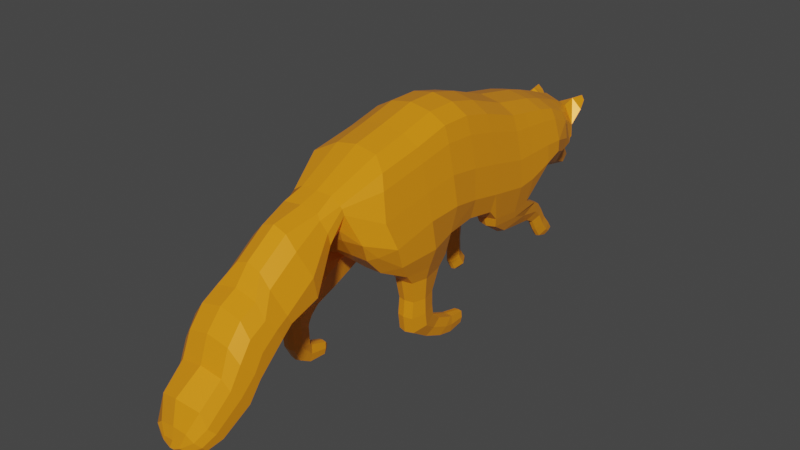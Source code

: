 # Source: fox.blend  (saved by Blender 2.91.10; exported with 4.5.12 LTS)
import bpy
from mathutils import Matrix  # noqa: F401  (used for matrix-valued properties, if any)

bpy.ops.wm.read_factory_settings(use_empty=True)
scene = bpy.context.scene
scene.name = 'Scene'

# ---- collections
col_collection = bpy.data.collections.new('Collection'); scene.collection.children.link(col_collection)

# ---- materials (node trees are filled in below, after node groups)
mat_material = bpy.data.materials.new('Material')
mat_material.use_transparent_shadow = False
mat_material.use_raytrace_refraction = True
mat_material.use_screen_refraction = True
mat_material.thickness_mode = 'SLAB'

# ---- node groups
ng_auto_smooth = bpy.data.node_groups.new('Auto Smooth', 'GeometryNodeTree')
_s = ng_auto_smooth.interface.new_socket(name='Geometry', in_out='OUTPUT', socket_type='NodeSocketGeometry')
_s = ng_auto_smooth.interface.new_socket(name='Geometry', in_out='INPUT', socket_type='NodeSocketGeometry')
_s = ng_auto_smooth.interface.new_socket(name='Angle', in_out='INPUT', socket_type='NodeSocketFloat')
_s.subtype = 'ANGLE'
_s.min_value = 0.0
_s.max_value = 3.142
ng_auto_smooth.is_modifier = True
_N = ng_auto_smooth.nodes; _L = ng_auto_smooth.links
n0 = _N.new('NodeGroupOutput'); n0.name = 'Group Output'; n0.location = (480, -100)
n1 = _N.new('NodeGroupInput'); n1.name = 'Group Input'; n1.location = (-420, -300)
n2 = _N.new('NodeGroupInput'); n2.name = 'Group Input.001'; n2.location = (-60, -100)
n3 = _N.new('GeometryNodeSetShadeSmooth'); n3.name = 'Set Shade Smooth'; n3.location = (120, -100)
n3.domain = 'EDGE'
n4 = _N.new('GeometryNodeSetShadeSmooth'); n4.name = 'Set Shade Smooth.001'; n4.location = (300, -100)
n5 = _N.new('GeometryNodeInputMeshEdgeAngle'); n5.name = 'Edge Angle'; n5.location = (-420, -220)
n6 = _N.new('GeometryNodeInputEdgeSmooth'); n6.name = 'Is Edge Smooth'; n6.location = (-60, -160)
n7 = _N.new('GeometryNodeInputShadeSmooth'); n7.name = 'Is Face Smooth'; n7.location = (-240, -340)
n8 = _N.new('FunctionNodeBooleanMath'); n8.name = 'Boolean Math'; n8.location = (-60, -220)
n9 = _N.new('FunctionNodeCompare'); n9.name = 'Compare'; n9.location = (-240, -180)
n9.operation = 'LESS_EQUAL'
_L.new(n5.outputs[0], n9.inputs[0])
_L.new(n4.outputs[0], n0.inputs[0])
_L.new(n1.outputs[1], n9.inputs[1])
_L.new(n9.outputs[0], n8.inputs[0])
_L.new(n7.outputs[0], n8.inputs[1])
_L.new(n2.outputs[0], n3.inputs[0])
_L.new(n6.outputs[0], n3.inputs[1])
_L.new(n3.outputs[0], n4.inputs[0])
_L.new(n8.outputs[0], n3.inputs[2])
n0.is_active_output = True

# ---- material node trees
mat_material.use_nodes = True; mat_material.node_tree.nodes.clear()
_N = mat_material.node_tree.nodes; _L = mat_material.node_tree.links
n0 = _N.new('ShaderNodeBsdfPrincipled'); n0.name = 'Principled BSDF'; n0.location = (10, 300)
n0.distribution = 'GGX'
n0.subsurface_method = 'BURLEY'
n0.inputs[0].default_value = (1.0, 0.332, 0.009663, 1.0)
n0.inputs[1].default_value = 0.2
n0.inputs[2].default_value = 0.3269
n0.inputs[3].default_value = 1.45
n0.inputs[13].default_value = 0.4808
n0.inputs[27].default_value = (0.0, 0.0, 0.0, 1.0)
n0.inputs[28].default_value = 1.0
n1 = _N.new('ShaderNodeOutputMaterial'); n1.name = 'Material Output'; n1.location = (300, 300)
_L.new(n0.outputs[0], n1.inputs[0])
n1.is_active_output = True

# ---- world
world_world = bpy.data.worlds.new('World'); scene.world = world_world
world_world.use_nodes = True; world_world.node_tree.nodes.clear()
_N = world_world.node_tree.nodes; _L = world_world.node_tree.links
n0 = _N.new('ShaderNodeOutputWorld'); n0.name = 'World Output'; n0.location = (300, 300)
n1 = _N.new('ShaderNodeBackground'); n1.name = 'Background'; n1.location = (10, 300)
n1.inputs[0].default_value = (0.05088, 0.05088, 0.05088, 1.0)
_L.new(n1.outputs[0], n0.inputs[0])
n0.is_active_output = True
world_world.color = (0.05088, 0.05088, 0.05088)
world_world.use_sun_shadow = False
world_world.sun_shadow_jitter_overblur = 0.0

# ---- meshes
me_plane = bpy.data.meshes.new('Plane')
me_plane.from_pydata([(0.6728, -0.2028, -0.1312), (0.7763, -0.198, -0.09203), (0.6728, -0.1884, 0.2217), (0.7763, -0.1884, 0.1948), (0.4317, -0.225, -0.2272), (0.4317, -0.1884, 0.2641), (0.2129, -0.2284, -0.1453), (0.2129, -0.1884, 0.339), (0.05346, -0.2269, -0.1146), (0.05346, -0.1884, 0.3791), (-0.1163, -0.2412, -0.1178), (-0.1066, -0.1884, 0.3828), (-0.2945, -0.2931, -0.1085), (-0.2945, -0.1884, 0.3428), (-0.5495, -0.1916, -0.1497), (-0.5284, -0.1884, 0.3064), (-0.637, -0.1916, -0.05444), (-0.7217, -0.1269, 0.2119), (0.8953, -0.1645, -0.1382), (0.05346, -0.1071, -0.1679), (-0.1163, -0.1071, -0.1178), (0.6728, -0.1071, 0.2599), (0.7763, -0.1071, 0.2303), (-0.2945, -0.1071, 0.3842), (-0.106, -0.1071, 0.4274), (-0.2945, -0.08907, -0.1085), (0.4317, -0.1071, 0.3081), (0.6728, -0.1071, -0.1827), (0.4317, -0.1071, -0.2272), (-0.4722, -0.1071, 0.3481), (-0.5495, -0.1071, -0.1497), (0.2129, -0.1071, 0.386), (-0.637, -0.1071, -0.05444), (-0.7217, -0.07917, 0.2432), (0.2129, -0.1071, -0.1975), (0.05346, -0.1071, 0.4268), (0.7763, -0.1071, -0.1386), (-0.2901, -0.2552, -0.2135), (-0.1455, -0.2347, -0.2135), (-0.4209, -0.2347, -0.2131), (-0.1455, -0.1071, -0.2135), (-0.2901, -0.08907, -0.2135), (-0.4209, -0.1071, -0.2131), (-0.2889, -0.2388, -0.2753), (-0.1722, -0.2184, -0.2753), (-0.366, -0.2184, -0.2753), (-0.1722, -0.1234, -0.2753), (-0.2889, -0.1054, -0.2753), (-0.366, -0.1234, -0.2753), (-0.2861, -0.2311, -0.384), (-0.2092, -0.2107, -0.384), (-0.3473, -0.2107, -0.384), (-0.2092, -0.1311, -0.384), (-0.2861, -0.1184, -0.384), (-0.3473, -0.1311, -0.384), (-0.2833, -0.2311, -0.463), (-0.2078, -0.2107, -0.4594), (-0.3555, -0.2107, -0.4665), (-0.2078, -0.1311, -0.4594), (-0.2833, -0.1199, -0.463), (-0.3555, -0.1311, -0.4665), (-0.2737, -0.2311, -0.5305), (-0.1994, -0.2107, -0.5147), (-0.3447, -0.2107, -0.5456), (-0.1994, -0.1311, -0.5147), (-0.2737, -0.1249, -0.5305), (-0.3447, -0.1311, -0.5456), (-0.1922, -0.2096, -0.59), (-0.1418, -0.2034, -0.5632), (-0.2405, -0.2034, -0.6156), (-0.1418, -0.1384, -0.5632), (-0.1922, -0.1322, -0.59), (-0.2405, -0.1384, -0.6156), (-0.09024, -0.208, -0.6359), (-0.04873, -0.2018, -0.6029), (-0.1299, -0.2018, -0.6674), (-0.04873, -0.14, -0.6029), (-0.09024, -0.1338, -0.6359), (-0.1299, -0.14, -0.6674), (-0.04013, -0.2041, -0.6499), (-0.03683, -0.1978, -0.6072), (-0.04329, -0.1978, -0.6907), (-0.03683, -0.144, -0.6072), (-0.04013, -0.1377, -0.6499), (-0.04329, -0.144, -0.6907), (0.05116, -0.1956, -0.6567), (0.05355, -0.1905, -0.6258), (0.04887, -0.1905, -0.6862), (0.05355, -0.1497, -0.6258), (0.05116, -0.1446, -0.6567), (0.04887, -0.1497, -0.6862), (0.06456, -0.1767, -0.6606), (0.06587, -0.1767, -0.6467), (0.06332, -0.1767, -0.6739), (0.06587, -0.1636, -0.6467), (0.06456, -0.1636, -0.6606), (0.06332, -0.1636, -0.6739), (0.2685, -0.1884, 0.32), (0.2685, -0.225, -0.2051), (0.2685, -0.1071, -0.2051), (0.2685, -0.1071, 0.3662), (0.5345, -0.1884, 0.246), (0.5345, -0.225, -0.2082), (0.5345, -0.1071, -0.2082), (0.5345, -0.1071, 0.2876), (0.2821, -0.2141, -0.2545), (0.4536, -0.2141, -0.2694), (0.4536, -0.1071, -0.2694), (0.6216, -0.1196, -0.2535), (0.2821, -0.1196, -0.2545), (0.6216, -0.2141, -0.2535), (0.3933, -0.1931, -0.3251), (0.5515, -0.2056, -0.3009), (0.5515, -0.1156, -0.3009), (0.6628, -0.1281, -0.2743), (0.3933, -0.1281, -0.3251), (0.6628, -0.1931, -0.2743), (0.6332, -0.1719, -0.3711), (0.6921, -0.1875, -0.3398), (0.7323, -0.1303, -0.314), (0.6332, -0.1303, -0.3711), (0.7323, -0.1719, -0.314), (0.6981, -0.1645, -0.4051), (0.7386, -0.1801, -0.3815), (0.7754, -0.1645, -0.3617), (0.7348, -0.1646, -0.4657), (0.7755, -0.1802, -0.442), (0.8126, -0.1646, -0.4221), (0.7719, -0.1657, -0.5163), (0.8151, -0.1813, -0.4911), (0.8546, -0.1657, -0.47), (0.8214, -0.1685, -0.5291), (0.8565, -0.1685, -0.5203), (0.8565, -0.1465, -0.5203), (0.8214, -0.1465, -0.5291), (0.8714, -0.1714, -0.503), (0.6728, -0.2141, 0.1639), (0.6728, -0.2445, 0.04836), (0.6728, -0.253, -0.04241), (0.7763, -0.2445, -0.0181), (0.7763, -0.2445, 0.04094), (0.7763, -0.2141, 0.1453), (0.4317, -0.2141, 0.1889), (0.4317, -0.2445, 0.05021), (0.4317, -0.2553, -0.08849), (0.2129, -0.2141, 0.2547), (0.2129, -0.2445, 0.104), (0.2129, -0.2553, -0.04677), (0.05346, -0.2141, 0.2927), (0.05346, -0.2445, 0.1392), (0.05346, -0.2509, -0.01432), (-0.1086, -0.2141, 0.3057), (-0.1112, -0.2445, 0.1646), (-0.1137, -0.2715, 0.02338), (-0.2945, -0.2141, 0.2756), (-0.2945, -0.2445, 0.1476), (-0.2945, -0.2715, 0.01952), (-0.5516, -0.2141, 0.2383), (-0.5745, -0.2445, 0.1089), (-0.5302, -0.2715, -0.0204), (-0.7182, -0.1345, 0.2003), (-0.7146, -0.1412, 0.1717), (-0.6772, -0.2039, 0.03626), (0.8941, -0.2186, 0.007268), (-0.6925, -0.1071, 0.03626), (-0.7093, -0.1071, 0.08833), (-0.9729, -0.06517, 0.1666), (0.2685, -0.2553, -0.05737), (0.2685, -0.2445, 0.09032), (0.2685, -0.2141, 0.238), (0.5345, -0.2553, -0.0794), (0.5345, -0.2445, 0.04942), (0.5345, -0.2141, 0.1782), (-0.8175, -0.09192, 0.2051), (-0.8175, -0.1027, 0.1757), (-1.125, -0.06369, 0.063), (-0.8005, -0.1285, 0.1208), (-0.79, -0.1308, 0.06301), (-0.7856, -0.1041, 0.03896), (-0.9729, -0.1181, 0.1058), (-1.195, -0.1075, -0.02283), (-0.9379, -0.1714, -0.007607), (-0.9175, -0.1714, -0.1092), (-1.125, -0.1166, 0.002257), (-1.279, -0.1065, -0.06661), (-1.09, -0.1699, -0.1112), (-1.069, -0.1699, -0.1561), (-1.195, -0.1543, -0.08925), (-1.352, -0.1061, -0.1522), (-1.156, -0.1763, -0.1407), (-1.13, -0.1763, -0.1969), (-1.118, -0.1075, -0.2235), (-1.279, -0.154, -0.1341), (-1.399, -0.1091, -0.2674), (-1.24, -0.1763, -0.203), (-1.21, -0.1763, -0.269), (-1.201, -0.1065, -0.2871), (-1.338, -0.1535, -0.2182), (-1.514, -0.1034, -0.3612), (-1.287, -0.1758, -0.2779), (-1.259, -0.1758, -0.3147), (-1.232, -0.1061, -0.3524), (-1.389, -0.1444, -0.3165), (-1.563, -0.06906, -0.4504), (-1.351, -0.1611, -0.3609), (-1.31, -0.1611, -0.4125), (-1.31, -0.1091, -0.4125), (-1.507, -0.1313, -0.4297), (-1.574, -0.04867, -0.5031), (-1.476, -0.1445, -0.4649), (-1.444, -0.1445, -0.5056), (-1.417, -0.1037, -0.5431), (-1.557, -0.1038, -0.4791), (-1.537, -0.1266, -0.5021), (-1.516, -0.1266, -0.5289), (-1.516, -0.1036, -0.5289), (-1.581, -0.04565, -0.5189), (-1.563, -0.0821, -0.5277), (-1.553, -0.0821, -0.5395), (-1.553, -0.04867, -0.5534), (-0.4779, -0.2529, -0.1349), (-0.2405, -0.1678, -0.6211), (-0.3627, -0.1656, -0.4677), (-0.3762, -0.1659, -0.2753), (-0.3519, -0.1657, -0.5511), (-0.3545, -0.166, -0.384), (-0.4239, -0.1648, -0.223), (-0.04329, -0.1707, -0.6984), (0.04887, -0.1693, -0.694), (-0.1299, -0.1701, -0.6729), (-0.1606, -0.1707, -0.2753), (-0.1047, -0.1745, -0.1178), (-0.1911, -0.1718, -0.5127), (-0.1976, -0.1684, -0.384), (-0.1338, -0.1729, -0.2135), (-0.1969, -0.1701, -0.4589), (0.05355, -0.172, -0.6229), (-0.04873, -0.1646, -0.5993), (-0.03683, -0.1649, -0.6036), (-0.1418, -0.1645, -0.5596), (0.6921, -0.1075, -0.3398), (0.7386, -0.1149, -0.3815), (0.7754, -0.1377, -0.3617), (0.6981, -0.1377, -0.4051), (0.7755, -0.1148, -0.442), (0.8126, -0.1376, -0.4221), (0.7348, -0.1376, -0.4657), (0.8151, -0.1138, -0.4911), (0.8546, -0.1366, -0.47), (0.7719, -0.1366, -0.5163), (0.8714, -0.1465, -0.503), (0.2717, -0.1665, -0.259), (0.2502, -0.1653, -0.2051), (0.3829, -0.1608, -0.3364), (0.6256, -0.1498, -0.3779), (0.6905, -0.1504, -0.4051), (0.7272, -0.1503, -0.4657), (0.7642, -0.1519, -0.5163), (0.8214, -0.1576, -0.5291), (0.8565, -0.1586, -0.5203), (0.8739, -0.1575, -0.503), (0.8603, -0.1518, -0.47), (0.8161, -0.1505, -0.4221), (0.7754, -0.1496, -0.3562), (0.6216, -0.1578, -0.248), (0.5345, -0.1548, -0.2027), (0.6628, -0.1549, -0.2688), (0.7323, -0.149, -0.3085), (-0.9091, -0.142, -0.1513), (-1.055, -0.1016, -0.1869), (0.8944, -0.1815, 0.1415), (0.9669, -0.09355, -0.1807), (0.9592, -0.1646, 0.114), (1.048, -0.06736, -0.2157), (1.1, -0.0794, -0.05788), (0.9617, 0.0, 0.182), (0.8964, -0.1069, -0.1632), (0.896, -0.1069, 0.1891), (0.9592, -0.1121, 0.1648), (1.033, -0.1138, 0.1184), (0.8947, -0.1987, -0.0674), (0.8944, -0.2051, 0.09502), (0.9592, -0.1983, -0.04219), (0.9592, -0.1751, 0.07339), (0.9669, -0.1135, -0.1537), (1.023, -0.1228, -0.1058), (1.033, -0.1633, 0.02429), (1.11, -0.08409, -0.1416), (1.056, -0.1522, -0.05141), (1.213, -0.04207, -0.2349), (1.168, -0.04933, -0.2627), (1.006, -0.1229, -0.1242), (1.064, -0.07372, -0.1997), (1.083, -0.1144, -0.02042), (1.078, -0.09485, 0.0724), (1.16, -0.1521, 0.1187), (1.175, -0.1101, 0.1092), (1.174, -0.1089, 0.1126), (1.175, -0.1338, 0.1257), (1.169, -0.1333, 0.139), (1.13, -0.06232, 0.09594), (1.097, -0.1178, 0.14), (1.097, -0.1719, 0.09064), (1.128, -0.1163, 0.1057), (1.136, -0.06567, 0.08671), (-0.6023, -0.2235, -0.04504), (0.6728, 0.2028, -0.1312), (0.7763, 0.198, -0.09203), (0.6728, 0.1884, 0.2217), (0.7763, 0.1884, 0.1948), (0.4334, 0.225, -0.1899), (0.4317, 0.1884, 0.2641), (0.2129, 0.2284, -0.1453), (0.2129, 0.1884, 0.339), (0.05346, 0.2269, -0.1146), (0.05346, 0.1884, 0.3791), (-0.1163, 0.2412, -0.1178), (-0.1066, 0.1884, 0.3828), (-0.2945, 0.2931, -0.1085), (-0.2945, 0.1884, 0.3428), (-0.5495, 0.1916, -0.1497), (-0.5284, 0.1884, 0.3064), (-0.637, 0.1916, -0.05444), (-0.7217, 0.1269, 0.2119), (0.8994, 0.1645, -0.1382), (0.6728, 0.0, -0.1896), (0.7763, 0.0, -0.1455), (0.6728, 0.0, 0.2794), (0.7763, 0.0, 0.2497), (0.4317, 0.0, -0.2341), (0.4317, 0.0, 0.3276), (0.2129, 0.0, -0.2044), (0.2129, 0.0, 0.4055), (0.05346, 0.0, -0.1748), (0.05346, 0.0, 0.4463), (-0.1163, 0.0, -0.1247), (-0.106, 0.0, 0.4469), (-0.2945, 0.0, -0.1154), (-0.2945, 0.0, 0.4036), (-0.6036, 0.0, -0.09081), (-0.4722, 0.0, 0.3676), (-0.637, 0.0, -0.05444), (-0.7217, 0.0, 0.2446), (0.8974, 0.0, 0.2081), (0.05346, 0.1071, -0.1679), (-0.1163, 0.1071, -0.1178), (0.6728, 0.1071, 0.2599), (0.7763, 0.1071, 0.2303), (-0.2945, 0.1071, 0.3842), (-0.106, 0.1071, 0.4274), (-0.2945, 0.08907, -0.1085), (0.4317, 0.1071, 0.3081), (0.6728, 0.1071, -0.1827), (0.4317, 0.1071, -0.2272), (-0.4722, 0.1071, 0.3481), (-0.5495, 0.1071, -0.1497), (0.2129, 0.1071, 0.386), (-0.637, 0.1071, -0.05444), (-0.7217, 0.07917, 0.2432), (0.2129, 0.1071, -0.1975), (0.05346, 0.1071, 0.4268), (0.7763, 0.1071, -0.1386), (-0.4668, 0.2657, -0.1978), (-0.2948, 0.2391, -0.2492), (-0.5809, 0.214, -0.1941), (-0.2948, 0.1063, -0.2492), (-0.4668, 0.08907, -0.1978), (-0.5911, 0.1096, -0.1981), (-0.5753, 0.2388, -0.2672), (-0.4965, 0.2184, -0.3532), (-0.6275, 0.2184, -0.2269), (-0.4965, 0.1234, -0.3532), (-0.5753, 0.1054, -0.2672), (-0.6275, 0.1234, -0.2269), (-0.6536, 0.2311, -0.3427), (-0.6016, 0.2107, -0.3994), (-0.695, 0.2107, -0.2976), (-0.6016, 0.1311, -0.3994), (-0.6536, 0.1184, -0.3427), (-0.695, 0.1311, -0.2976), (-0.6971, 0.2311, -0.3825), (-0.6458, 0.2107, -0.4385), (-0.7461, 0.2107, -0.329), (-0.6458, 0.1311, -0.4385), (-0.6971, 0.1184, -0.3825), (-0.7461, 0.1311, -0.329), (-0.7255, 0.2311, -0.4254), (-0.6637, 0.2107, -0.4695), (-0.7846, 0.2107, -0.3833), (-0.6637, 0.1311, -0.4695), (-0.7255, 0.1249, -0.4254), (-0.7846, 0.1311, -0.3833), (-0.7143, 0.2096, -0.476), (-0.6605, 0.2034, -0.4951), (-0.7658, 0.2034, -0.4578), (-0.6605, 0.1384, -0.4951), (-0.7143, 0.1322, -0.476), (-0.7658, 0.1384, -0.4578), (-0.7068, 0.208, -0.5822), (-0.6544, 0.2018, -0.5905), (-0.7568, 0.2018, -0.5743), (-0.6544, 0.14, -0.5905), (-0.7068, 0.1338, -0.5822), (-0.7568, 0.14, -0.5743), (-0.6345, 0.2099, -0.6542), (-0.6273, 0.2048, -0.6119), (-0.6425, 0.2027, -0.6941), (-0.6319, 0.1512, -0.6096), (-0.6403, 0.1439, -0.6514), (-0.6472, 0.1491, -0.6919), (-0.5456, 0.193, -0.67), (-0.5403, 0.1888, -0.6393), (-0.5514, 0.1872, -0.6989), (-0.5439, 0.1481, -0.6376), (-0.55, 0.1423, -0.6679), (-0.5549, 0.1466, -0.6972), (-0.5239, 0.1727, -0.6751), (-0.5211, 0.173, -0.6614), (-0.5265, 0.1724, -0.6882), (-0.5222, 0.1599, -0.6609), (-0.525, 0.1596, -0.6745), (-0.5277, 0.1593, -0.6876), (0.2685, 0.1884, 0.32), (0.3453, 0.225, -0.1426), (0.2685, 0.0, 0.3857), (0.2685, 0.0, -0.212), (0.2685, 0.1071, -0.2051), (0.2685, 0.1071, 0.3662), (0.5345, 0.1884, 0.246), (0.5426, 0.225, -0.2297), (0.5345, 0.0, 0.3071), (0.5345, 0.0, -0.2151), (0.5345, 0.1071, -0.2082), (0.5345, 0.1071, 0.2876), (0.3407, 0.2141, -0.1937), (0.4351, 0.2141, -0.2386), (0.4317, 0.1071, -0.2272), (0.5131, 0.117, -0.2703), (0.3407, 0.1196, -0.1937), (0.5085, 0.2141, -0.2708), (0.3427, 0.1931, -0.2698), (0.4378, 0.2007, -0.2896), (0.4511, 0.1091, -0.3024), (0.5211, 0.1281, -0.2988), (0.3427, 0.1281, -0.2698), (0.5014, 0.1949, -0.2966), (0.3768, 0.1719, -0.3842), (0.441, 0.1875, -0.4025), (0.4878, 0.1303, -0.4118), (0.3768, 0.1303, -0.3842), (0.4878, 0.1719, -0.4118), (0.4042, 0.1646, -0.5084), (0.4488, 0.1802, -0.5096), (0.4886, 0.1646, -0.5121), (0.4131, 0.1646, -0.6253), (0.4558, 0.1802, -0.6054), (0.4946, 0.1646, -0.589), (0.4454, 0.1657, -0.6791), (0.4908, 0.1813, -0.658), (0.532, 0.1657, -0.6406), (0.4936, 0.1685, -0.6963), (0.5293, 0.1685, -0.6909), (0.5293, 0.1465, -0.6909), (0.4936, 0.1465, -0.6963), (0.5457, 0.1714, -0.675), (0.6728, 0.2141, 0.1639), (0.6728, 0.2445, 0.04836), (0.6728, 0.253, -0.04241), (0.7763, 0.2445, -0.0181), (0.7763, 0.2445, 0.04094), (0.7763, 0.2141, 0.1453), (0.4317, 0.2141, 0.1889), (0.4317, 0.2445, 0.05021), (0.4317, 0.2553, -0.08849), (0.2129, 0.2141, 0.2547), (0.2129, 0.2445, 0.104), (0.2129, 0.2553, -0.04677), (0.05346, 0.2141, 0.2927), (0.05346, 0.2445, 0.1392), (0.05346, 0.2509, -0.01432), (-0.1086, 0.2141, 0.3057), (-0.1112, 0.2445, 0.1646), (-0.1137, 0.2715, 0.02338), (-0.2945, 0.2141, 0.2756), (-0.2945, 0.2445, 0.1476), (-0.2945, 0.2715, 0.01952), (-0.5516, 0.2141, 0.2383), (-0.5745, 0.2445, 0.1089), (-0.5302, 0.2715, -0.0204), (-0.7182, 0.1345, 0.2003), (-0.7146, 0.1412, 0.1717), (-0.6772, 0.2039, 0.03626), (0.9007, 0.2186, 0.007268), (-0.7208, 0.0, 0.07546), (-0.6925, 0.0, 0.03626), (-0.6925, 0.1071, 0.03626), (-0.7093, 0.1071, 0.08833), (-0.9729, 0.06517, 0.1666), (0.2685, 0.2553, -0.05737), (0.2685, 0.2445, 0.09032), (0.2685, 0.2141, 0.238), (0.5345, 0.2553, -0.0794), (0.5345, 0.2445, 0.04942), (0.5345, 0.2141, 0.1782), (-0.8175, 0.09192, 0.2051), (-0.8175, 0.1027, 0.1757), (-0.8175, 0.0, 0.2163), (-1.125, 0.06369, 0.063), (-0.8005, 0.1285, 0.1208), (-0.79, 0.1308, 0.06301), (-0.7836, 0.0, 0.01453), (-0.7856, 0.1041, 0.03896), (-0.9729, 0.1181, 0.1058), (-0.9729, 0.0, 0.1898), (-1.195, 0.1075, -0.02283), (-0.9379, 0.1714, -0.007607), (-0.9175, 0.1714, -0.1092), (-0.9029, 0.0, -0.1821), (-1.125, 0.1166, 0.002257), (-1.125, 0.0, 0.08624), (-1.279, 0.1065, -0.06661), (-1.09, 0.1699, -0.1112), (-1.069, 0.1699, -0.1561), (-1.055, 0.0, -0.2114), (-1.195, 0.1543, -0.08925), (-1.195, 0.0, 0.002585), (-1.352, 0.1061, -0.1522), (-1.156, 0.1763, -0.1407), (-1.13, 0.1763, -0.1969), (-1.118, 0.0, -0.248), (-1.118, 0.1075, -0.2235), (-1.279, 0.154, -0.1341), (-1.279, 0.0, -0.0408), (-1.399, 0.1091, -0.2674), (-1.24, 0.1763, -0.203), (-1.21, 0.1763, -0.269), (-1.201, 0.0, -0.3116), (-1.201, 0.1065, -0.2871), (-1.338, 0.1535, -0.2182), (-1.357, 0.0, -0.127), (-1.514, 0.1034, -0.3612), (-1.287, 0.1758, -0.2779), (-1.259, 0.1758, -0.3147), (-1.232, 0.0, -0.3769), (-1.232, 0.1061, -0.3524), (-1.389, 0.1444, -0.3165), (-1.403, 0.0, -0.2486), (-1.563, 0.06906, -0.4504), (-1.351, 0.1611, -0.3609), (-1.31, 0.1611, -0.4125), (-1.31, 0.0, -0.4512), (-1.31, 0.1091, -0.4125), (-1.507, 0.1313, -0.4297), (-1.538, 0.0, -0.3295), (-1.574, 0.04867, -0.5031), (-1.476, 0.1445, -0.4649), (-1.444, 0.1445, -0.5056), (-1.417, 0.0, -0.5431), (-1.417, 0.1037, -0.5431), (-1.557, 0.1038, -0.4791), (-1.564, 0.0, -0.4439), (-1.537, 0.1266, -0.5021), (-1.516, 0.1266, -0.5289), (-1.516, 0.0, -0.5668), (-1.516, 0.1036, -0.5289), (-1.581, 0.04565, -0.5189), (-1.575, 0.0, -0.5017), (-1.563, 0.0821, -0.5277), (-1.553, 0.0821, -0.5395), (-1.591, 0.0, -0.5277), (-1.574, 0.0, -0.5483), (-1.553, 0.04867, -0.5534), (-0.4779, 0.2529, -0.1349), (-0.7698, 0.1678, -0.4615), (-0.751, 0.1655, -0.3237), (-0.6344, 0.1659, -0.2193), (-0.7935, 0.1657, -0.3817), (-0.6998, 0.166, -0.2923), (-0.5892, 0.1821, -0.1811), (-0.6457, 0.1754, -0.7007), (-0.554, 0.1659, -0.7057), (-0.7609, 0.1701, -0.578), (-0.4887, 0.1707, -0.3618), (-0.1047, 0.1745, -0.1178), (-0.6565, 0.1718, -0.4743), (-0.5938, 0.1684, -0.408), (-0.2435, 0.1728, -0.2655), (-0.638, 0.1696, -0.4471), (-0.5416, 0.1705, -0.6356), (-0.6517, 0.1646, -0.5881), (-0.6297, 0.1722, -0.6069), (-0.6578, 0.1645, -0.4927), (0.441, 0.1075, -0.4025), (0.4488, 0.1149, -0.5096), (0.4886, 0.1377, -0.5121), (0.4042, 0.1377, -0.5084), (0.4558, 0.1148, -0.6054), (0.4946, 0.1376, -0.589), (0.4131, 0.1376, -0.6253), (0.4908, 0.1138, -0.658), (0.532, 0.1366, -0.6406), (0.4454, 0.1366, -0.6791), (0.5457, 0.1465, -0.675), (0.3294, 0.1665, -0.1942), (0.2502, 0.1653, -0.2051), (0.329, 0.1608, -0.2767), (0.3666, 0.1498, -0.3839), (0.3981, 0.1504, -0.5045), (0.4055, 0.1503, -0.6246), (0.4378, 0.1519, -0.6784), (0.4936, 0.1576, -0.6963), (0.5293, 0.1586, -0.6909), (0.5482, 0.1575, -0.6752), (0.5377, 0.1518, -0.6411), (0.4981, 0.1505, -0.5893), (0.4923, 0.1499, -0.5094), (0.5465, 0.1578, -0.248), (0.5638, 0.1548, -0.2027), (0.5231, 0.1549, -0.2936), (0.4917, 0.149, -0.4078), (-0.9091, 0.142, -0.1513), (-1.055, 0.1016, -0.1869), (0.9004, 0.1815, 0.1415), (0.9669, 0.09355, -0.1807), (0.9592, 0.1646, 0.114), (1.048, 0.06736, -0.2157), (1.1, 0.0794, -0.05788), (0.8974, -3.966e-13, -0.1632), (1.033, 0.0, -0.2583), (1.033, 0.0, 0.1581), (1.081, 0.0, 0.0858), (1.23, 0.0, -0.2589), (1.105, 0.0, -0.02796), (1.168, 0.0, -0.2732), (0.9592, 0.0, -0.2343), (0.8983, 0.1069, -0.1632), (0.8987, 0.1069, 0.1891), (0.9592, 0.1121, 0.1648), (1.033, 0.1138, 0.1184), (0.9001, 0.1987, -0.0674), (0.9004, 0.2051, 0.09502), (0.9592, 0.1983, -0.04219), (0.9592, 0.1751, 0.07339), (0.9669, 0.1135, -0.1537), (1.023, 0.1228, -0.1058), (1.033, 0.1633, 0.02429), (1.11, 0.08409, -0.1416), (1.056, 0.1522, -0.05141), (1.213, 0.04207, -0.2349), (1.168, 0.04933, -0.2627), (1.128, 0.0, -0.2618), (1.23, 0.0, -0.2466), (1.006, 0.1229, -0.1242), (1.064, 0.07372, -0.1997), (1.168, 0.0, -0.1701), (1.083, 0.1144, -0.02042), (1.078, 0.09485, 0.0724), (1.091, 0.0, 0.07154), (1.16, 0.1521, 0.1187), (1.175, 0.1101, 0.1092), (1.174, 0.1089, 0.1126), (1.175, 0.1338, 0.1257), (1.169, 0.1333, 0.139), (1.13, 0.06232, 0.09594), (1.097, 0.1178, 0.14), (1.097, 0.1719, 0.09064), (1.128, 0.1163, 0.1057), (1.136, 0.06567, 0.08671), (-0.6023, 0.2235, -0.04504), (-0.6735, 0.1388, -0.6168), (-0.6432, 0.1456, -0.6001), (-0.7164, 0.2022, -0.6488), (-0.7187, 0.1445, -0.6477), (-0.6408, 0.2033, -0.6012), (-0.6706, 0.209, -0.6182), (-0.72, 0.1728, -0.6539), (-0.6407, 0.1684, -0.5975)], [(216, 569), (565, 569)], [(136, 2, 3, 141), (172, 142, 5, 101), (169, 145, 7, 97), (145, 148, 9, 7), (148, 151, 11, 9), (151, 154, 13, 11), (154, 157, 15, 13), (157, 160, 17, 15), (139, 280, 18, 1), (20, 19, 333, 335), (22, 21, 327, 328), (24, 23, 338, 336), (25, 20, 335, 337), (104, 26, 330, 430), (103, 27, 325, 431), (23, 29, 340, 338), (30, 25, 337), (100, 31, 332, 424), (164, 32, 341, 494), (99, 28, 329, 425), (29, 33, 342, 340), (32, 30, 339, 341), (31, 35, 334, 332), (19, 34, 331, 333), (36, 276, 627, 326), (277, 22, 328, 343), (35, 24, 336, 334), (27, 36, 326, 325), (0, 1, 36, 27), (9, 11, 24, 35), (270, 3, 22, 277), (1, 18, 276, 36), (8, 6, 34, 19), (7, 9, 35, 31), (16, 14, 32), (15, 17, 33, 29), (4, 102, 110, 106), (162, 16, 32, 164), (97, 7, 31, 100), (10, 231, 234, 38), (13, 15, 29, 23), (102, 0, 265), (101, 5, 26, 104), (14, 220, 39), (11, 13, 23, 24), (3, 2, 21, 22), (10, 8, 231), (39, 37, 43, 45), (41, 42, 48, 47), (30, 14, 226, 42), (20, 25, 41, 40), (25, 30, 42, 41), (12, 10, 38, 37), (44, 230, 233, 50), (48, 223, 225, 54), (40, 41, 47, 46), (42, 226, 223, 48), (38, 234, 230, 44), (37, 38, 44, 43), (52, 53, 59, 58), (51, 49, 55, 57), (43, 44, 50, 49), (47, 48, 54, 53), (45, 43, 49, 51), (46, 47, 53, 52), (55, 56, 62, 61), (56, 235, 232, 62), (54, 225, 222, 60), (50, 233, 235, 56), (49, 50, 56, 55), (53, 54, 60, 59), (64, 65, 71, 70), (63, 61, 67, 69), (59, 60, 66, 65), (57, 55, 61, 63), (58, 59, 65, 64), (60, 222, 224, 66), (71, 72, 78, 77), (67, 68, 74, 73), (66, 224, 221, 72), (62, 232, 239, 68), (61, 62, 68, 67), (65, 66, 72, 71), (78, 229, 227, 84), (76, 77, 83, 82), (69, 67, 73, 75), (70, 71, 77, 76), (72, 221, 229, 78), (68, 239, 237, 74), (81, 79, 85, 87), (83, 84, 90, 89), (74, 237, 238, 80), (73, 74, 80, 79), (77, 78, 84, 83), (75, 73, 79, 81), (90, 228, 87, 93, 96), (88, 89, 95, 94), (82, 83, 89, 88), (84, 227, 228, 90), (80, 238, 236, 86), (79, 80, 86, 85), (93, 91, 95, 96), (91, 92, 94, 95), (86, 236, 88, 94, 92), (85, 86, 92, 91), (89, 90, 96, 95), (87, 85, 91, 93), (5, 97, 100, 26), (6, 98, 252), (34, 99, 425, 331), (26, 100, 424, 330), (142, 169, 97, 5), (2, 101, 104, 21), (28, 99, 109, 107), (28, 103, 431, 329), (21, 104, 430, 327), (136, 172, 101, 2), (109, 251, 253, 115), (110, 264, 266, 116), (103, 28, 107, 108), (99, 252, 251, 109), (98, 4, 106, 105), (102, 265, 264, 110), (113, 115, 120, 240), (112, 116, 121, 118), (108, 107, 113, 114), (105, 106, 112, 111), (106, 110, 116, 112), (107, 109, 115, 113), (120, 254, 255, 243), (116, 266, 267, 121), (115, 253, 254, 120), (114, 113, 240, 119), (111, 112, 118, 117), (124, 263, 262, 127), (117, 118, 123, 122), (118, 121, 124, 123), (121, 267, 263, 124), (125, 126, 129, 128), (243, 255, 256, 246), (122, 123, 126, 125), (123, 124, 127, 126), (249, 257, 258, 134), (130, 261, 260, 135), (126, 127, 130, 129), (127, 262, 261, 130), (246, 256, 257, 249), (131, 132, 259, 258), (132, 135, 260, 259), (128, 129, 132, 131), (129, 130, 135, 132), (0, 102, 138), (138, 170, 171, 137), (137, 171, 172, 136), (4, 98, 167, 144), (144, 167, 168, 143), (143, 168, 169, 142), (165, 493, 510, 178), (161, 165, 178, 177), (161, 162, 165), (17, 160, 176, 174), (165, 164, 494, 493), (3, 270, 281, 141), (141, 281, 140), (140, 163, 280, 139), (159, 162, 161, 158), (158, 161, 160, 157), (12, 220, 159, 156), (156, 159, 158, 155), (155, 158, 157, 154), (10, 12, 156, 153), (153, 156, 155, 152), (152, 155, 154, 151), (8, 10, 150), (150, 153, 152, 149), (149, 152, 151, 148), (6, 8, 150, 147), (147, 150, 149, 146), (146, 149, 148, 145), (98, 147, 167), (167, 147, 146, 168), (168, 146, 145, 169), (102, 4, 144, 170), (170, 144, 143, 171), (171, 143, 142, 172), (0, 138, 139, 1), (138, 137, 140, 139), (137, 136, 141, 140), (178, 510, 517), (176, 177, 182, 181), (506, 173, 166, 513), (342, 33, 173, 506), (160, 161, 177, 176), (33, 17, 174, 173), (513, 166, 175, 519), (179, 181, 185, 183), (173, 174, 179, 166), (177, 178, 268, 182), (174, 176, 181, 179), (186, 269, 191, 190), (175, 183, 187, 180), (523, 529, 191), (181, 182, 186, 185), (166, 179, 183, 175), (182, 268, 269, 186), (180, 187, 192, 184), (191, 529, 536, 196), (189, 190, 195, 194), (183, 185, 189, 187), (519, 175, 180, 525), (185, 186, 190, 189), (194, 195, 200, 199), (532, 184, 188, 539), (192, 194, 199, 197), (190, 191, 196, 195), (187, 189, 194, 192), (525, 180, 184, 532), (539, 188, 193, 546), (197, 199, 204, 202), (200, 201, 206, 205), (196, 536, 543, 201), (184, 192, 197, 188), (195, 196, 201, 200), (205, 206, 211, 210), (193, 202, 207, 198), (206, 550, 557, 211), (204, 205, 210, 209), (199, 200, 205, 204), (201, 543, 550, 206), (188, 197, 202, 193), (198, 207, 212, 203), (211, 557, 563, 215), (209, 210, 214, 213), (202, 204, 209, 207), (546, 193, 198, 553), (560, 203, 208, 566), (212, 213, 217, 216), (210, 211, 215, 214), (207, 209, 213, 212), (553, 198, 203, 560), (570, 569, 566, 208, 216), (213, 214, 218, 217), (215, 563, 219), (203, 212, 216, 208), (214, 215, 219, 218), (39, 220, 12, 37), (221, 224, 63, 69), (224, 222, 57, 63), (226, 14, 39), (223, 226, 39, 45), (222, 225, 51, 57), (225, 223, 45, 51), (227, 229, 75, 81), (229, 221, 69, 75), (228, 227, 81, 87), (32, 14, 30), (235, 233, 52, 58), (234, 231, 20, 40), (232, 235, 58, 64), (233, 230, 46, 52), (230, 234, 40, 46), (236, 238, 82, 88), (239, 232, 64, 70), (238, 237, 76, 82), (237, 239, 70, 76), (147, 98, 6), (119, 240, 241, 242), (138, 102, 170), (241, 243, 246, 244), (240, 120, 243, 241), (245, 244, 247, 248), (242, 241, 244, 245), (244, 246, 249, 247), (248, 247, 133, 250), (247, 249, 134, 133), (251, 252, 98, 105), (253, 251, 105, 111), (254, 253, 111, 117), (255, 254, 117, 122), (256, 255, 122, 125), (257, 256, 125, 128), (258, 257, 128, 131), (258, 259, 133, 134), (259, 260, 250, 133), (261, 262, 245, 248), (260, 261, 248, 250), (262, 263, 242, 245), (266, 264, 108, 114), (264, 265, 103, 108), (267, 266, 114, 119), (263, 267, 119, 242), (150, 10, 153), (191, 269, 523), (269, 268, 517, 523), (268, 178, 517), (280, 18, 271, 284), (284, 271, 273), (284, 291, 282), (628, 633, 290), (276, 627, 634), (629, 278, 279), (279, 630, 629), (290, 633, 631), (294, 286, 288, 293), (273, 628, 290), (272, 279, 278), (271, 634, 628, 273), (272, 278, 277, 270), (18, 276, 634, 271), (291, 284, 273, 292), (631, 651, 289), (285, 291, 292, 287), (287, 292, 290), (292, 273, 290), (293, 287, 274), (287, 290, 289), (286, 285, 288), (282, 291, 285), (286, 279, 272, 283), (270, 281, 283, 272), (281, 163, 282, 283), (163, 280, 282), (654, 632, 274), (300, 301, 297), (632, 294, 293, 274), (294, 632, 657), (274, 287, 654), (289, 651, 654, 287), (629, 275, 278), (298, 296, 297, 299), (299, 295, 298), (302, 303, 298, 295), (303, 304, 296, 298), (301, 302, 295, 299), (279, 286, 301), (294, 657, 304, 303), (286, 294, 303, 302), (282, 285, 286), (630, 279, 301), (300, 297, 296, 304), (287, 293, 288), (289, 290, 631), (288, 285, 287), (277, 278, 275, 343), (286, 283, 282), (282, 280, 284), (165, 162, 164), (159, 220, 305), (14, 16, 305, 220), (305, 162, 159), (305, 16, 162), (216, 219, 570), (219, 216, 217, 218), (219, 563, 570), (465, 470, 309, 308), (503, 428, 311, 471), (500, 422, 313, 474), (474, 313, 315, 477), (477, 315, 317, 480), (480, 317, 319, 483), (483, 319, 321, 486), (486, 321, 323, 489), (468, 307, 324, 639), (345, 335, 333, 344), (347, 328, 327, 346), (349, 336, 338, 348), (350, 337, 335, 345), (433, 430, 330, 351), (432, 431, 325, 352), (348, 338, 340, 354), (355, 337, 350), (427, 424, 332, 356), (495, 494, 341, 357), (426, 425, 329, 353), (354, 340, 342, 358), (357, 341, 339, 355), (356, 332, 334, 360), (344, 333, 331, 359), (361, 326, 627, 635), (636, 343, 328, 347), (360, 334, 336, 349), (352, 325, 326, 361), (306, 352, 361, 307), (315, 360, 349, 317), (622, 636, 347, 309), (307, 361, 635, 324), (314, 344, 359, 312), (313, 356, 360, 315), (322, 357, 320), (321, 354, 358, 323), (310, 435, 439, 429), (491, 495, 357, 322), (422, 427, 356, 313), (316, 363, 586, 583), (319, 348, 354, 321), (429, 617, 306), (428, 433, 351, 311), (320, 364, 572), (317, 349, 348, 319), (309, 347, 346, 308), (316, 583, 314), (364, 370, 368, 362), (366, 372, 373, 367), (355, 367, 578, 320), (345, 365, 366, 350), (350, 366, 367, 355), (318, 362, 363, 316), (369, 375, 585, 582), (373, 379, 577, 575), (365, 371, 372, 366), (367, 373, 575, 578), (363, 369, 582, 586), (362, 368, 369, 363), (377, 383, 384, 378), (376, 382, 380, 374), (368, 374, 375, 369), (372, 378, 379, 373), (370, 376, 374, 368), (371, 377, 378, 372), (380, 386, 387, 381), (381, 387, 584, 587), (379, 385, 574, 577), (375, 381, 587, 585), (374, 380, 381, 375), (378, 384, 385, 379), (389, 395, 396, 390), (388, 394, 392, 386), (384, 390, 391, 385), (382, 388, 386, 380), (383, 389, 390, 384), (385, 391, 576, 574), (396, 402, 403, 397), (392, 398, 399, 393), (391, 397, 573, 576), (387, 393, 591, 584), (386, 392, 393, 387), (390, 396, 397, 391), (672, 409, 579, 675), (670, 407, 408, 669), (394, 400, 398, 392), (395, 401, 402, 396), (397, 403, 581, 573), (393, 399, 589, 591), (406, 412, 410, 404), (408, 414, 415, 409), (673, 405, 590, 676), (674, 404, 405, 673), (669, 408, 409, 672), (671, 406, 404, 674), (415, 421, 418, 412, 580), (413, 419, 420, 414), (407, 413, 414, 408), (409, 415, 580, 579), (405, 411, 588, 590), (404, 410, 411, 405), (418, 421, 420, 416), (416, 420, 419, 417), (411, 417, 419, 413, 588), (410, 416, 417, 411), (414, 420, 421, 415), (412, 418, 416, 410), (311, 351, 427, 422), (312, 604, 423), (359, 331, 425, 426), (351, 330, 424, 427), (471, 311, 422, 500), (308, 346, 433, 428), (353, 436, 438, 426), (353, 329, 431, 432), (346, 327, 430, 433), (465, 308, 428, 503), (438, 444, 605, 603), (439, 445, 618, 616), (432, 437, 436, 353), (426, 438, 603, 604), (423, 434, 435, 310), (429, 439, 616, 617), (442, 592, 449, 444), (441, 447, 450, 445), (437, 443, 442, 436), (434, 440, 441, 435), (435, 441, 445, 439), (436, 442, 444, 438), (449, 595, 607, 606), (445, 450, 619, 618), (444, 449, 606, 605), (443, 448, 592, 442), (440, 446, 447, 441), (453, 456, 614, 615), (446, 451, 452, 447), (447, 452, 453, 450), (450, 453, 615, 619), (454, 457, 458, 455), (595, 598, 608, 607), (451, 454, 455, 452), (452, 455, 456, 453), (601, 463, 610, 609), (459, 464, 612, 613), (455, 458, 459, 456), (456, 459, 613, 614), (598, 601, 609, 608), (460, 610, 611, 461), (461, 611, 612, 464), (457, 460, 461, 458), (458, 461, 464, 459), (306, 467, 429), (467, 466, 502, 501), (466, 465, 503, 502), (310, 473, 498, 423), (473, 472, 499, 498), (472, 471, 500, 499), (496, 511, 510, 493), (490, 509, 511, 496), (490, 496, 491), (323, 505, 508, 489), (496, 493, 494, 495), (309, 470, 640, 622), (470, 469, 640), (469, 468, 639, 492), (488, 487, 490, 491), (487, 486, 489, 490), (318, 485, 488, 572), (485, 484, 487, 488), (484, 483, 486, 487), (316, 482, 485, 318), (482, 481, 484, 485), (481, 480, 483, 484), (314, 479, 316), (479, 478, 481, 482), (478, 477, 480, 481), (312, 476, 479, 314), (476, 475, 478, 479), (475, 474, 477, 478), (423, 498, 476), (498, 499, 475, 476), (499, 500, 474, 475), (429, 501, 473, 310), (501, 502, 472, 473), (502, 503, 471, 472), (306, 307, 468, 467), (467, 468, 469, 466), (466, 469, 470, 465), (511, 517, 510), (508, 515, 516, 509), (506, 513, 497, 504), (342, 506, 504, 358), (489, 508, 509, 490), (358, 504, 505, 323), (513, 519, 507, 497), (512, 518, 521, 515), (504, 497, 512, 505), (509, 516, 620, 511), (505, 512, 515, 508), (522, 528, 530, 621), (507, 514, 524, 518), (523, 530, 529), (515, 521, 522, 516), (497, 507, 518, 512), (516, 522, 621, 620), (514, 520, 531, 524), (530, 537, 536, 529), (527, 534, 535, 528), (518, 524, 527, 521), (519, 525, 514, 507), (521, 527, 528, 522), (534, 541, 542, 535), (532, 539, 526, 520), (531, 538, 541, 534), (528, 535, 537, 530), (524, 531, 534, 527), (525, 532, 520, 514), (539, 546, 533, 526), (538, 545, 548, 541), (542, 549, 551, 544), (537, 544, 543, 536), (520, 526, 538, 531), (535, 542, 544, 537), (549, 556, 558, 551), (533, 540, 552, 545), (551, 558, 557, 550), (548, 555, 556, 549), (541, 548, 549, 542), (544, 551, 550, 543), (526, 533, 545, 538), (540, 547, 559, 552), (558, 564, 563, 557), (555, 561, 562, 556), (545, 552, 555, 548), (546, 553, 540, 533), (560, 566, 554, 547), (559, 565, 567, 561), (556, 562, 564, 558), (552, 559, 561, 555), (553, 560, 547, 540), (570, 565, 554, 566, 569), (561, 567, 568, 562), (564, 571, 563), (547, 554, 565, 559), (562, 568, 571, 564), (364, 362, 318, 572), (573, 394, 388, 576), (576, 388, 382, 574), (578, 364, 320), (575, 370, 364, 578), (574, 382, 376, 577), (577, 376, 370, 575), (675, 671, 400, 581), (581, 400, 394, 573), (580, 412, 406, 579), (357, 355, 320), (587, 383, 377, 585), (586, 365, 345, 583), (584, 389, 383, 587), (585, 377, 371, 582), (582, 371, 365, 586), (588, 413, 407, 590), (591, 395, 389, 584), (676, 670, 401, 589), (589, 401, 395, 591), (476, 312, 423), (448, 594, 593, 592), (467, 501, 429), (593, 596, 598, 595), (592, 593, 595, 449), (597, 600, 599, 596), (594, 597, 596, 593), (596, 599, 601, 598), (600, 602, 462, 599), (599, 462, 463, 601), (603, 434, 423, 604), (605, 440, 434, 603), (606, 446, 440, 605), (607, 451, 446, 606), (608, 454, 451, 607), (609, 457, 454, 608), (610, 460, 457, 609), (610, 463, 462, 611), (611, 462, 602, 612), (613, 600, 597, 614), (612, 602, 600, 613), (614, 597, 594, 615), (618, 443, 437, 616), (616, 437, 432, 617), (619, 448, 443, 618), (615, 594, 448, 619), (479, 482, 316), (530, 523, 621), (621, 523, 517, 620), (620, 517, 511), (639, 643, 623, 324), (643, 625, 623), (643, 641, 652), (651, 633, 631), (650, 628, 633, 651), (628, 649, 633), (635, 634, 627), (629, 638, 637), (638, 629, 630), (649, 631, 633), (656, 655, 647, 645), (625, 649, 628), (624, 637, 638), (623, 625, 628, 634), (624, 622, 636, 637), (324, 623, 634, 635), (652, 653, 625, 643), (631, 648, 651), (644, 646, 653, 652), (646, 649, 653), (653, 649, 625), (655, 626, 646), (646, 648, 649), (645, 647, 644), (641, 644, 652), (645, 642, 624, 638), (622, 624, 642, 640), (640, 642, 641, 492), (492, 641, 639), (654, 626, 632), (663, 660, 664), (632, 626, 655, 656), (656, 657, 632), (626, 654, 646), (648, 646, 654, 651), (629, 637, 275), (661, 662, 660, 659), (662, 661, 658), (665, 658, 661, 666), (666, 661, 659, 667), (664, 662, 658, 665), (638, 664, 645), (656, 666, 667, 657), (645, 665, 666, 656), (641, 645, 644), (630, 664, 638), (663, 667, 659, 660), (646, 647, 655), (648, 631, 649), (647, 646, 644), (636, 343, 275, 637), (645, 641, 642), (641, 643, 639), (496, 495, 491), (488, 668, 572), (320, 572, 668, 322), (668, 488, 491), (668, 491, 322), (565, 570, 571), (571, 568, 567, 565), (571, 570, 563), (590, 407, 670, 676), (579, 406, 671, 675), (400, 671, 674, 398), (402, 669, 672, 403), (398, 674, 673, 399), (399, 673, 676, 589), (401, 670, 669, 402), (403, 672, 675, 581), (667, 663, 630, 657), (304, 657, 630, 300), (664, 660, 662), (297, 301, 299), (645, 664, 665), (301, 286, 302), (664, 630, 663), (301, 300, 630), (640, 469, 492), (140, 281, 163), (604, 312, 359), (252, 34, 6), (231, 8, 19, 20), (314, 583, 345, 344), (337, 355, 339), (337, 339, 30), (34, 252, 99), (359, 426, 604), (306, 617, 432, 352), (265, 0, 27, 103)])
_uv = me_plane.uv_layers.new(name='UVMap')
_uv.uv.foreach_set('vector', [0.5, 0.5, 0.5, 0.5, 0.5, 0.5, 0.5, 0.5, 0.5, 0.5, 0.5, 0.5, 0.5, 0.5, 0.5, 0.5, 0.5, 0.5, 0.5, 0.5, 0.5, 0.5, 0.5, 0.5, 0.5, 0.5, 0.5, 0.5, 0.5, 0.5, 0.5, 0.5, 0.5, 0.5, 0.5, 0.5, 0.5, 0.5, 0.5, 0.5, 0.5, 0.5, 0.5, 0.5, 0.5, 0.5, 0.5, 0.5, 0.5, 0.5, 0.5, 0.5, 0.5, 0.5, 0.5, 0.5, 0.5, 0.5, 0.5, 0.5, 0.5, 0.5, 0.5, 0.5, 0.5, 0.5, 0.5, 0.5, 0.5, 0.5, 0.5, 0.5, 0.5, 0.5, 0.5, 0.5, 0.5, 0.5, 0.5, 0.5, 0.5, 0.5, 0.5, 0.5, 0.5, 0.5, 0.5, 0.5, 0.5, 0.5, 0.5, 0.5, 0.5, 0.5, 0.5, 0.5, 0.5, 0.5, 0.5, 0.5, 0.5, 0.5, 0.5, 0.5, 0.5, 0.5, 0.5, 0.5, 0.5, 0.5, 0.5, 0.5, 0.5, 0.5, 0.5, 0.5, 0.5, 0.5, 0.5, 0.5, 0.5, 0.5, 0.5, 0.5, 0.5, 0.5, 0.5, 0.5, 0.5, 0.5, 0.5, 0.5, 0.5, 0.5, 0.5, 0.5, 0.5, 0.5, 0.5, 0.5, 0.5, 0.5, 0.5, 0.5, 0.5, 0.5, 0.5, 0.5, 0.5, 0.5, 0.5, 0.5, 0.5, 0.5, 0.5, 0.5, 0.5, 0.5, 0.5, 0.5, 0.5, 0.5, 0.5, 0.5, 0.5, 0.5, 0.5, 0.5, 0.5, 0.5, 0.5, 0.5, 0.5, 0.5, 0.5, 0.5, 0.5, 0.5, 0.5, 0.5, 0.5, 0.5, 0.5, 0.5, 0.5, 0.5, 0.5, 0.5, 0.5, 0.5, 0.5, 0.5, 0.5, 0.5, 0.5, 0.5, 0.5, 0.5, 0.5, 0.5, 0.5, 0.5, 0.5, 0.5, 0.5, 0.5, 0.5, 0.5, 0.5, 0.5, 0.5, 0.5, 0.5, 0.5, 0.5, 0.5, 0.5, 0.5, 0.5, 0.5, 0.5, 0.5, 0.5, 0.5, 0.5, 0.5, 0.5, 0.5, 0.5, 0.5, 0.5, 0.5, 0.5, 0.5, 0.5, 0.5, 0.5, 0.5, 0.5, 0.5, 0.5, 0.5, 0.5, 0.5, 0.5, 0.5, 0.5, 0.5, 0.5, 0.5, 0.5, 0.5, 0.5, 0.5, 0.5, 0.5, 0.5, 0.5, 0.5, 0.5, 0.5, 0.5, 0.5, 0.5, 0.5, 0.5, 0.5, 0.5, 0.5, 0.5, 0.5, 0.5, 0.5, 0.5, 0.5, 0.5, 0.5, 0.5, 0.5, 0.5, 0.5, 0.5, 0.5, 0.5, 0.5, 0.5, 0.5, 0.5, 0.5, 0.5, 0.5, 0.5, 0.5, 0.5, 0.5, 0.5, 0.5, 0.5, 0.5, 0.5, 0.5, 0.5, 0.5, 0.5, 0.5, 0.5, 0.5, 0.5, 0.5, 0.5, 0.5, 0.5, 0.5, 0.5, 0.5, 0.5, 0.5, 0.5, 0.5, 0.5, 0.5, 0.5, 0.5, 0.5, 0.5, 0.5, 0.5, 0.5, 0.5, 0.5, 0.5, 0.5, 0.5, 0.5, 0.5, 0.5, 0.5, 0.5, 0.5, 0.5, 0.5, 0.5, 0.5, 0.5, 0.5, 0.5, 0.5, 0.5, 0.5, 0.5, 0.5, 0.5, 0.5, 0.5, 0.5, 0.5, 0.5, 0.5, 0.5, 0.5, 0.5, 0.5, 0.5, 0.5, 0.5, 0.5, 0.5, 0.5, 0.5, 0.5, 0.5, 0.5, 0.5, 0.5, 0.5, 0.5, 0.5, 0.5, 0.5, 0.5, 0.5, 0.5, 0.5, 0.5, 0.5, 0.5, 0.5, 0.5, 0.5, 0.5, 0.5, 0.5, 0.5, 0.5, 0.5, 0.5, 0.5, 0.5, 0.5, 0.5, 0.5, 0.5, 0.5, 0.5, 0.5, 0.5, 0.5, 0.5, 0.5, 0.5, 0.5, 0.5, 0.5, 0.5, 0.5, 0.5, 0.5, 0.5, 0.5, 0.5, 0.5, 0.5, 0.5, 0.5, 0.5, 0.5, 0.5, 0.5, 0.5, 0.5, 0.5, 0.5, 0.5, 0.5, 0.5, 0.5, 0.5, 0.5, 0.5, 0.5, 0.5, 0.5, 0.5, 0.5, 0.5, 0.5, 0.5, 0.5, 0.5, 0.5, 0.5, 0.5, 0.5, 0.5, 0.5, 0.5, 0.5, 0.5, 0.5, 0.5, 0.5, 0.5, 0.5, 0.5, 0.5, 0.5, 0.5, 0.5, 0.5, 0.5, 0.5, 0.5, 0.5, 0.5, 0.5, 0.5, 0.5, 0.5, 0.5, 0.5, 0.5, 0.5, 0.5, 0.5, 0.5, 0.5, 0.5, 0.5, 0.5, 0.5, 0.5, 0.5, 0.5, 0.5, 0.5, 0.5, 0.5, 0.5, 0.5, 0.5, 0.5, 0.5, 0.5, 0.5, 0.5, 0.5, 0.5, 0.5, 0.5, 0.5, 0.5, 0.5, 0.5, 0.5, 0.5, 0.5, 0.5, 0.5, 0.5, 0.5, 0.5, 0.5, 0.5, 0.5, 0.5, 0.5, 0.5, 0.5, 0.5, 0.5, 0.5, 0.5, 0.5, 0.5, 0.5, 0.5, 0.5, 0.5, 0.5, 0.5, 0.5, 0.5, 0.5, 0.5, 0.5, 0.5, 0.5, 0.5, 0.5, 0.5, 0.5, 0.5, 0.5, 0.5, 0.5, 0.5, 0.5, 0.5, 0.5, 0.5, 0.5, 0.5, 0.5, 0.5, 0.5, 0.5, 0.5, 0.5, 0.5, 0.5, 0.5, 0.5, 0.5, 0.5, 0.5, 0.5, 0.5, 0.5, 0.5, 0.5, 0.5, 0.5, 0.5, 0.5, 0.5, 0.5, 0.5, 0.5, 0.5, 0.5, 0.5, 0.5, 0.5, 0.5, 0.5, 0.5, 0.5, 0.5, 0.5, 0.5, 0.5, 0.5, 0.5, 0.5, 0.5, 0.5, 0.5, 0.5, 0.5, 0.5, 0.5, 0.5, 0.5, 0.5, 0.5, 0.5, 0.5, 0.5, 0.5, 0.5, 0.5, 0.5, 0.5, 0.5, 0.5, 0.5, 0.5, 0.5, 0.5, 0.5, 0.5, 0.5, 0.5, 0.5, 0.5, 0.5, 0.5, 0.5, 0.5, 0.5, 0.5, 0.5, 0.5, 0.5, 0.5, 0.5, 0.5, 0.5, 0.5, 0.5, 0.5, 0.5, 0.5, 0.5, 0.5, 0.5, 0.5, 0.5, 0.5, 0.5, 0.5, 0.5, 0.5, 0.5, 0.5, 0.5, 0.5, 0.5, 0.5, 0.5, 0.5, 0.5, 0.5, 0.5, 0.5, 0.5, 0.5, 0.5, 0.5, 0.5, 0.5, 0.5, 0.5, 0.5, 0.5, 0.5, 0.5, 0.5, 0.5, 0.5, 0.5, 0.5, 0.5, 0.5, 0.5, 0.5, 0.5, 0.5, 0.5, 0.5, 0.5, 0.5, 0.5, 0.5, 0.5, 0.5, 0.5, 0.5, 0.5, 0.5, 0.5, 0.5, 0.5, 0.5, 0.5, 0.5, 0.5, 0.5, 0.5, 0.5, 0.5, 0.5, 0.5, 0.5, 0.5, 0.5, 0.5, 0.5, 0.5, 0.5, 0.5, 0.5, 0.5, 0.5, 0.5, 0.5, 0.5, 0.5, 0.5, 0.5, 0.5, 0.5, 0.5, 0.5, 0.5, 0.5, 0.5, 0.5, 0.5, 0.5, 0.5, 0.5, 0.5, 0.5, 0.5, 0.5, 0.5, 0.5, 0.5, 0.5, 0.5, 0.5, 0.5, 0.5, 0.5, 0.5, 0.5, 0.5, 0.5, 0.5, 0.5, 0.5, 0.5, 0.5, 0.5, 0.5, 0.5, 0.5, 0.5, 0.5, 0.5, 0.5, 0.5, 0.5, 0.5, 0.5, 0.5, 0.5, 0.5, 0.5, 0.5, 0.5, 0.5, 0.5, 0.5, 0.5, 0.5, 0.5, 0.5, 0.5, 0.5, 0.5, 0.5, 0.5, 0.5, 0.5, 0.5, 0.5, 0.5, 0.5, 0.5, 0.5, 0.5, 0.5, 0.5, 0.5, 0.5, 0.5, 0.5, 0.5, 0.5, 0.5, 0.5, 0.5, 0.5, 0.5, 0.5, 0.5, 0.5, 0.5, 0.5, 0.5, 0.5, 0.5, 0.5, 0.5, 0.5, 0.5, 0.5, 0.5, 0.5, 0.5, 0.5, 0.5, 0.5, 0.5, 0.5, 0.5, 0.5, 0.5, 0.5, 0.5, 0.5, 0.5, 0.5, 0.5, 0.5, 0.5, 0.5, 0.5, 0.5, 0.5, 0.5, 0.5, 0.5, 0.5, 0.5, 0.5, 0.5, 0.5, 0.5, 0.5, 0.5, 0.5, 0.5, 0.5, 0.5, 0.5, 0.5, 0.5, 0.5, 0.5, 0.5, 0.5, 0.5, 0.5, 0.5, 0.5, 0.5, 0.5, 0.5, 0.5, 0.5, 0.5, 0.5, 0.5, 0.5, 0.5, 0.5, 0.5, 0.5, 0.5, 0.5, 0.5, 0.5, 0.5, 0.5, 0.5, 0.5, 0.5, 0.5, 0.5, 0.5, 0.5, 0.5, 0.5, 0.5, 0.5, 0.5, 0.5, 0.5, 0.5, 0.5, 0.5, 0.5, 0.5, 0.5, 0.5, 0.5, 0.5, 0.5, 0.5, 0.5, 0.5, 0.5, 0.5, 0.5, 0.5, 0.5, 0.5, 0.5, 0.5, 0.5, 0.5, 0.5, 0.5, 0.5, 0.5, 0.5, 0.5, 0.5, 0.5, 0.5, 0.5, 0.5, 0.5, 0.5, 0.5, 0.5, 0.5, 0.5, 0.5, 0.5, 0.5, 0.5, 0.5, 0.5, 0.5, 0.5, 0.5, 0.5, 0.5, 0.5, 0.5, 0.5, 0.5, 0.5, 0.5, 0.5, 0.5, 0.5, 0.5, 0.5, 0.5, 0.5, 0.5, 0.5, 0.5, 0.5, 0.5, 0.5, 0.5, 0.5, 0.5, 0.5, 0.5, 0.5, 0.5, 0.5, 0.5, 0.5, 0.5, 0.5, 0.5, 0.5, 0.5, 0.5, 0.5, 0.5, 0.5, 0.5, 0.5, 0.5, 0.5, 0.5, 0.5, 0.5, 0.5, 0.5, 0.5, 0.5, 0.5, 0.5, 0.5, 0.5, 0.5, 0.5, 0.5, 0.5, 0.5, 0.5, 0.5, 0.5, 0.5, 0.5, 0.5, 0.5, 0.5, 0.5, 0.5, 0.5, 0.5, 0.5, 0.5, 0.5, 0.5, 0.5, 0.5, 0.5, 0.5, 0.5, 0.5, 0.5, 0.5, 0.5, 0.5, 0.5, 0.5, 0.5, 0.5, 0.5, 0.5, 0.5, 0.5, 0.5, 0.5, 0.5, 0.5, 0.5, 0.5, 0.5, 0.5, 0.5, 0.5, 0.5, 0.5, 0.5, 0.5, 0.5, 0.5, 0.5, 0.5, 0.5, 0.5, 0.5, 0.5, 0.5, 0.5, 0.5, 0.5, 0.5, 0.5, 0.5, 0.5, 0.5, 0.5, 0.5, 0.5, 0.5, 0.5, 0.5, 0.5, 0.5, 0.5, 0.5, 0.5, 0.5, 0.5, 0.5, 0.5, 0.5, 0.5, 0.5, 0.5, 0.5, 0.5, 0.5, 0.5, 0.5, 0.5, 0.5, 0.5, 0.5, 0.5, 0.5, 0.5, 0.5, 0.5, 0.5, 0.5, 0.5, 0.5, 0.5, 0.5, 0.5, 0.5, 0.5, 0.5, 0.5, 0.5, 0.5, 0.5, 0.5, 0.5, 0.5, 0.5, 0.5, 0.5, 0.5, 0.5, 0.5, 0.5, 0.5, 0.5, 0.5, 0.5, 0.5, 0.5, 0.5, 0.5, 0.5, 0.5, 0.5, 0.5, 0.5, 0.5, 0.5, 0.5, 0.5, 0.5, 0.5, 0.5, 0.5, 0.5, 0.5, 0.5, 0.5, 0.5, 0.5, 0.5, 0.5, 0.5, 0.5, 0.5, 0.5, 0.5, 0.5, 0.5, 0.5, 0.5, 0.5, 0.5, 0.5, 0.5, 0.5, 0.5, 0.5, 0.5, 0.5, 0.5, 0.5, 0.5, 0.5, 0.5, 0.5, 0.5, 0.5, 0.5, 0.5, 0.5, 0.5, 0.5, 0.5, 0.5, 0.5, 0.5, 0.5, 0.5, 0.5, 0.5, 0.5, 0.5, 0.5, 0.5, 0.5, 0.5, 0.5, 0.5, 0.5, 0.5, 0.5, 0.5, 0.5, 0.5, 0.5, 0.5, 0.5, 0.5, 0.5, 0.5, 0.5, 0.5, 0.5, 0.5, 0.5, 0.5, 0.5, 0.5, 0.5, 0.5, 0.5, 0.5, 0.5, 0.5, 0.5, 0.5, 0.5, 0.5, 0.5, 0.5, 0.5, 0.5, 0.5, 0.5, 0.5, 0.5, 0.5, 0.5, 0.5, 0.5, 0.5, 0.5, 0.5, 0.5, 0.5, 0.5, 0.5, 0.5, 0.5, 0.5, 0.5, 0.5, 0.5, 0.5, 0.5, 0.5, 0.5, 0.5, 0.5, 0.5, 0.5, 0.5, 0.5, 0.5, 0.5, 0.5, 0.5, 0.5, 0.5, 0.5, 0.5, 0.5, 0.5, 0.5, 0.5, 0.5, 0.5, 0.5, 0.5, 0.5, 0.5, 0.5, 0.5, 0.5, 0.5, 0.5, 0.5, 0.5, 0.5, 0.5, 0.5, 0.5, 0.5, 0.5, 0.5, 0.5, 0.5, 0.5, 0.5, 0.5, 0.5, 0.5, 0.5, 0.5, 0.5, 0.5, 0.5, 0.5, 0.5, 0.5, 0.5, 0.5, 0.5, 0.5, 0.5, 0.5, 0.5, 0.5, 0.5, 0.5, 0.5, 0.5, 0.5, 0.5, 0.5, 0.5, 0.5, 0.5, 0.5, 0.5, 0.5, 0.5, 0.5, 0.5, 0.5, 0.5, 0.5, 0.5, 0.5, 0.5, 0.5, 0.5, 0.5, 0.5, 0.5, 0.5, 0.5, 0.5, 0.5, 0.5, 0.5, 0.5, 0.5, 0.5, 0.5, 0.5, 0.5, 0.5, 0.5, 0.5, 0.5, 0.5, 0.5, 0.5, 0.5, 0.5, 0.5, 0.5, 0.5, 0.5, 0.5, 0.5, 0.5, 0.5, 0.5, 0.5, 0.5, 0.5, 0.5, 0.5, 0.5, 0.5, 0.5, 0.5, 0.5, 0.5, 0.5, 0.5, 0.5, 0.5, 0.5, 0.5, 0.5, 0.5, 0.5, 0.5, 0.5, 0.5, 0.5, 0.5, 0.5, 0.5, 0.5, 0.5, 0.5, 0.5, 0.5, 0.5, 0.5, 0.5, 0.5, 0.5, 0.5, 0.5, 0.5, 0.5, 0.5, 0.5, 0.5, 0.5, 0.5, 0.5, 0.5, 0.5, 0.5, 0.5, 0.5, 0.5, 0.5, 0.5, 0.5, 0.5, 0.5, 0.5, 0.5, 0.5, 0.5, 0.5, 0.5, 0.5, 0.5, 0.5, 0.5, 0.5, 0.5, 0.5, 0.5, 0.5, 0.5, 0.5, 0.5, 0.5, 0.5, 0.5, 0.5, 0.5, 0.5, 0.5, 0.5, 0.5, 0.5, 0.5, 0.5, 0.5, 0.5, 0.5, 0.5, 0.5, 0.5, 0.5, 0.5, 0.5, 0.5, 0.5, 0.5, 0.5, 0.5, 0.5, 0.5, 0.5, 0.5, 0.5, 0.5, 0.5, 0.5, 0.5, 0.5, 0.5, 0.5, 0.5, 0.5, 0.5, 0.5, 0.5, 0.5, 0.5, 0.5, 0.5, 0.5, 0.5, 0.5, 0.5, 0.5, 0.5, 0.5, 0.5, 0.5, 0.5, 0.5, 0.5, 0.5, 0.5, 0.5, 0.5, 0.5, 0.5, 0.5, 0.5, 0.5, 0.5, 0.5, 0.5, 0.5, 0.5, 0.5, 0.5, 0.5, 0.5, 0.5, 0.5, 0.5, 0.5, 0.5, 0.5, 0.5, 0.5, 0.5, 0.5, 0.5, 0.5, 0.5, 0.5, 0.5, 0.5, 0.5, 0.5, 0.5, 0.5, 0.5, 0.5, 0.5, 0.5, 0.5, 0.5, 0.5, 0.5, 0.5, 0.5, 0.5, 0.5, 0.5, 0.5, 0.5, 0.5, 0.5, 0.5, 0.5, 0.5, 0.5, 0.5, 0.5, 0.5, 0.5, 0.5, 0.5, 0.5, 0.5, 0.5, 0.5, 0.5, 0.5, 0.5, 0.5, 0.5, 0.5, 0.5, 0.5, 0.5, 0.5, 0.5, 0.5, 0.5, 0.5, 0.5, 0.5, 0.5, 0.5, 0.5, 0.5, 0.5, 0.5, 0.5, 0.5, 0.5, 0.5, 0.5, 0.5, 0.5, 0.5, 0.5, 0.5, 0.5, 0.5, 0.5, 0.5, 0.5, 0.5, 0.5, 0.5, 0.5, 0.5, 0.5, 0.5, 0.5, 0.5, 0.5, 0.5, 0.5, 0.5, 0.5, 0.5, 0.5, 0.5, 0.5, 0.5, 0.5, 0.5, 0.5, 0.5, 0.5, 0.5, 0.5, 0.5, 0.5, 0.5, 0.5, 0.5, 0.5, 0.5, 0.5, 0.5, 0.5, 0.5, 0.5, 0.5, 0.5, 0.5, 0.5, 0.5, 0.5, 0.5, 0.5, 0.5, 0.5, 0.5, 0.5, 0.5, 0.5, 0.5, 0.5, 0.5, 0.5, 0.5, 0.5, 0.5, 0.5, 0.5, 0.5, 0.5, 0.5, 0.5, 0.5, 0.5, 0.5, 0.5, 0.5, 0.5, 0.5, 0.5, 0.5, 0.5, 0.5, 0.5, 0.5, 0.5, 0.5, 0.5, 0.5, 0.5, 0.5, 0.5, 0.5, 0.5, 0.5, 0.5, 0.5, 0.5, 0.5, 0.5, 0.5, 0.5, 0.5, 0.5, 0.5, 0.5, 0.5, 0.5, 0.5, 0.5, 0.5, 0.5, 0.5, 0.5, 0.5, 0.5, 0.5, 0.5, 0.5, 0.5, 0.5, 0.5, 0.5, 0.5, 0.5, 0.5, 0.5, 0.5, 0.5, 0.5, 0.5, 0.5, 0.5, 0.5, 0.5, 0.5, 0.5, 0.5, 0.5, 0.5, 0.5, 0.5, 0.5, 0.5, 0.5, 0.5, 0.5, 0.5, 0.5, 0.5, 0.5, 0.5, 0.5, 0.5, 0.5, 0.5, 0.5, 0.5, 0.5, 0.5, 0.5, 0.5, 0.5, 0.5, 0.5, 0.5, 0.5, 0.5, 0.5, 0.5, 0.5, 0.5, 0.5, 0.5, 0.5, 0.5, 0.5, 0.5, 0.5, 0.5, 0.5, 0.5, 0.5, 0.5, 0.5, 0.5, 0.5, 0.5, 0.5, 0.5, 0.5, 0.5, 0.5, 0.5, 0.5, 0.5, 0.5, 0.5, 0.5, 0.5, 0.5, 0.5, 0.5, 0.5, 0.5, 0.5, 0.5, 0.5, 0.5, 0.5, 0.5, 0.5, 0.5, 0.5, 0.5, 0.5, 0.5, 0.5, 0.5, 0.5, 0.5, 0.5, 0.5, 0.5, 0.5, 0.5, 0.5, 0.5, 0.5, 0.5, 0.5, 0.5, 0.5, 0.5, 0.5, 0.5, 0.5, 0.5, 0.5, 0.5, 0.5, 0.5, 0.5, 0.5, 0.5, 0.5, 0.5, 0.5, 0.5, 0.5, 0.5, 0.5, 0.5, 0.5, 0.5, 0.5, 0.5, 0.5, 0.5, 0.5, 0.5, 0.5, 0.5, 0.5, 0.5, 0.5, 0.5, 0.5, 0.5, 0.5, 0.5, 0.5, 0.5, 0.5, 0.5, 0.5, 0.5, 0.5, 0.5, 0.5, 0.5, 0.5, 0.5, 0.5, 0.5, 0.5, 0.5, 0.5, 0.5, 0.5, 0.5, 0.5, 0.5, 0.5, 0.5, 0.5, 0.5, 0.5, 0.5, 0.5, 0.5, 0.5, 0.5, 0.5, 0.5, 0.5, 0.5, 0.5, 0.5, 0.5, 0.5, 0.5, 0.5, 0.5, 0.5, 0.5, 0.5, 0.5, 0.5, 0.5, 0.5, 0.5, 0.5, 0.5, 0.5, 0.5, 0.5, 0.5, 0.5, 0.5, 0.5, 0.5, 0.5, 0.5, 0.5, 0.5, 0.5, 0.5, 0.5, 0.5, 0.5, 0.5, 0.5, 0.5, 0.5, 0.5, 0.5, 0.5, 0.5, 0.5, 0.5, 0.5, 0.5, 0.5, 0.5, 0.5, 0.5, 0.5, 0.5, 0.5, 0.5, 0.5, 0.5, 0.5, 0.5, 0.5, 0.5, 0.5, 0.5, 0.5, 0.5, 0.5, 0.5, 0.5, 0.5, 0.5, 0.5, 0.5, 0.5, 0.5, 0.5, 0.5, 0.5, 0.5, 0.5, 0.5, 0.5, 0.5, 0.5, 0.5, 0.5, 0.5, 0.5, 0.5, 0.5, 0.5, 0.5, 0.5, 0.5, 0.5, 0.5, 0.5, 0.5, 0.5, 0.5, 0.5, 0.5, 0.5, 0.5, 0.5, 0.5, 0.5, 0.5, 0.5, 0.5, 0.5, 0.5, 0.5, 0.5, 0.5, 0.5, 0.5, 0.5, 0.5, 0.5, 0.5, 0.5, 0.5, 0.5, 0.5, 0.5, 0.5, 0.5, 0.5, 0.5, 0.5, 0.5, 0.5, 0.5, 0.5, 0.5, 0.5, 0.5, 0.5, 0.5, 0.5, 0.5, 0.5, 0.5, 0.5, 0.5, 0.5, 0.5, 0.5, 0.5, 0.5, 0.5, 0.5, 0.5, 0.5, 0.5, 0.5, 0.5, 0.5, 0.5, 0.5, 0.5, 0.5, 0.5, 0.5, 0.5, 0.5, 0.5, 0.5, 0.5, 0.5, 0.5, 0.5, 0.5, 0.5, 0.5, 0.5, 0.5, 0.5, 0.5, 0.5, 0.5, 0.5, 0.5, 0.5, 0.5, 0.5, 0.5, 0.5, 0.5, 0.5, 0.5, 0.5, 0.5, 0.5, 0.5, 0.5, 0.5, 0.5, 0.5, 0.5, 0.5, 0.5, 0.5, 0.5, 0.5, 0.5, 0.5, 0.5, 0.5, 0.5, 0.5, 0.5, 0.5, 0.5, 0.5, 0.5, 0.5, 0.5, 0.5, 0.5, 0.5, 0.5, 0.5, 0.5, 0.5, 0.5, 0.5, 0.5, 0.5, 0.5, 0.5, 0.5, 0.5, 0.5, 0.5, 0.5, 0.5, 0.5, 0.5, 0.5, 0.5, 0.5, 0.5, 0.5, 0.5, 0.5, 0.5, 0.5, 0.5, 0.5, 0.5, 0.5, 0.5, 0.5, 0.5, 0.5, 0.5, 0.5, 0.5, 0.5, 0.5, 0.5, 0.5, 0.5, 0.5, 0.5, 0.5, 0.5, 0.5, 0.5, 0.5, 0.5, 0.5, 0.5, 0.5, 0.5, 0.5, 0.5, 0.5, 0.5, 0.5, 0.5, 0.5, 0.5, 0.5, 0.5, 0.5, 0.5, 0.5, 0.5, 0.5, 0.5, 0.5, 0.5, 0.5, 0.5, 0.5, 0.5, 0.5, 0.5, 0.5, 0.5, 0.5, 0.5, 0.5, 0.5, 0.5, 0.5, 0.5, 0.5, 0.5, 0.5, 0.5, 0.5, 0.5, 0.5, 0.5, 0.5, 0.5, 0.5, 0.5, 0.5, 0.5, 0.5, 0.5, 0.5, 0.5, 0.5, 0.5, 0.5, 0.5, 0.5, 0.5, 0.5, 0.5, 0.5, 0.5, 0.5, 0.5, 0.5, 0.5, 0.5, 0.5, 0.5, 0.5, 0.5, 0.5, 0.5, 0.5, 0.5, 0.5, 0.5, 0.5, 0.5, 0.5, 0.5, 0.5, 0.5, 0.5, 0.5, 0.5, 0.5, 0.5, 0.5, 0.5, 0.5, 0.5, 0.5, 0.5, 0.5, 0.5, 0.5, 0.5, 0.5, 0.5, 0.5, 0.5, 0.5, 0.5, 0.5, 0.5, 0.5, 0.5, 0.5, 0.5, 0.5, 0.5, 0.5, 0.5, 0.5, 0.5, 0.5, 0.5, 0.5, 0.5, 0.5, 0.5, 0.5, 0.5, 0.5, 0.5, 0.5, 0.5, 0.5, 0.5, 0.5, 0.5, 0.5, 0.5, 0.5, 0.5, 0.5, 0.5, 0.5, 0.5, 0.5, 0.5, 0.5, 0.5, 0.5, 0.5, 0.5, 0.5, 0.5, 0.5, 0.5, 0.5, 0.5, 0.5, 0.5, 0.5, 0.5, 0.5, 0.5, 0.5, 0.5, 0.5, 0.5, 0.5, 0.5, 0.5, 0.5, 0.5, 0.5, 0.5, 0.5, 0.5, 0.5, 0.5, 0.5, 0.5, 0.5, 0.5, 0.5, 0.5, 0.5, 0.5, 0.5, 0.5, 0.5, 0.5, 0.5, 0.5, 0.5, 0.5, 0.5, 0.5, 0.5, 0.5, 0.5, 0.5, 0.5, 0.5, 0.5, 0.5, 0.5, 0.5, 0.5, 0.5, 0.5, 0.5, 0.5, 0.5, 0.5, 0.5, 0.5, 0.5, 0.5, 0.5, 0.5, 0.5, 0.5, 0.5, 0.5, 0.5, 0.5, 0.5, 0.5, 0.5, 0.5, 0.5, 0.5, 0.5, 0.5, 0.5, 0.5, 0.5, 0.5, 0.5, 0.5, 0.5, 0.5, 0.5, 0.5, 0.5, 0.5, 0.5, 0.5, 0.5, 0.5, 0.5, 0.5, 0.5, 0.5, 0.5, 0.5, 0.5, 0.5, 0.5, 0.5, 0.5, 0.5, 0.5, 0.5, 0.5, 0.5, 0.5, 0.5, 0.5, 0.5, 0.5, 0.5, 0.5, 0.5, 0.5, 0.5, 0.5, 0.5, 0.5, 0.5, 0.5, 0.5, 0.5, 0.5, 0.5, 0.5, 0.5, 0.5, 0.5, 0.5, 0.5, 0.5, 0.5, 0.5, 0.5, 0.5, 0.5, 0.5, 0.5, 0.5, 0.5, 0.5, 0.5, 0.5, 0.5, 0.5, 0.5, 0.5, 0.5, 0.5, 0.5, 0.5, 0.5, 0.5, 0.5, 0.5, 0.5, 0.5, 0.5, 0.5, 0.5, 0.5, 0.5, 0.5, 0.5, 0.5, 0.5, 0.5, 0.5, 0.5, 0.5, 0.5, 0.5, 0.5, 0.5, 0.5, 0.5, 0.5, 0.5, 0.5, 0.5, 0.5, 0.5, 0.5, 0.5, 0.5, 0.5, 0.5, 0.5, 0.5, 0.5, 0.5, 0.5, 0.5, 0.5, 0.5, 0.5, 0.5, 0.5, 0.5, 0.5, 0.5, 0.5, 0.5, 0.5, 0.5, 0.5, 0.5, 0.5, 0.5, 0.5, 0.5, 0.5, 0.5, 0.5, 0.5, 0.5, 0.5, 0.5, 0.5, 0.5, 0.5, 0.5, 0.5, 0.5, 0.5, 0.5, 0.5, 0.5, 0.5, 0.5, 0.5, 0.5, 0.5, 0.5, 0.5, 0.5, 0.5, 0.5, 0.5, 0.5, 0.5, 0.5, 0.5, 0.5, 0.5, 0.5, 0.5, 0.5, 0.5, 0.5, 0.5, 0.5, 0.5, 0.5, 0.5, 0.5, 0.5, 0.5, 0.5, 0.5, 0.5, 0.5, 0.5, 0.5, 0.5, 0.5, 0.5, 0.5, 0.5, 0.5, 0.5, 0.5, 0.5, 0.5, 0.5, 0.5, 0.5, 0.5, 0.5, 0.5, 0.5, 0.5, 0.5, 0.5, 0.5, 0.5, 0.5, 0.5, 0.5, 0.5, 0.5, 0.5, 0.5, 0.5, 0.5, 0.5, 0.5, 0.5, 0.5, 0.5, 0.5, 0.5, 0.5, 0.5, 0.5, 0.5, 0.5, 0.5, 0.5, 0.5, 0.5, 0.5, 0.5, 0.5, 0.5, 0.5, 0.5, 0.5, 0.5, 0.5, 0.5, 0.5, 0.5, 0.5, 0.5, 0.5, 0.5, 0.5, 0.5, 0.5, 0.5, 0.5, 0.5, 0.5, 0.5, 0.5, 0.5, 0.5, 0.5, 0.5, 0.5, 0.5, 0.5, 0.5, 0.5, 0.5, 0.5, 0.5, 0.5, 0.5, 0.5, 0.5, 0.5, 0.5, 0.5, 0.5, 0.5, 0.5, 0.5, 0.5, 0.5, 0.5, 0.5, 0.5, 0.5, 0.5, 0.5, 0.5, 0.5, 0.5, 0.5, 0.5, 0.5, 0.5, 0.5, 0.5, 0.5, 0.5, 0.5, 0.5, 0.5, 0.5, 0.5, 0.5, 0.5, 0.5, 0.5, 0.5, 0.5, 0.5, 0.5, 0.5, 0.5, 0.5, 0.5, 0.5, 0.5, 0.5, 0.5, 0.5, 0.5, 0.5, 0.5, 0.5, 0.5, 0.5, 0.5, 0.5, 0.5, 0.5, 0.5, 0.5, 0.5, 0.5, 0.5, 0.5, 0.5, 0.5, 0.5, 0.5, 0.5, 0.5, 0.5, 0.5, 0.5, 0.5, 0.5, 0.5, 0.5, 0.5, 0.5, 0.5, 0.5, 0.5, 0.5, 0.5, 0.5, 0.5, 0.5, 0.5, 0.5, 0.5, 0.5, 0.5, 0.5, 0.5, 0.5, 0.5, 0.5, 0.5, 0.5, 0.5, 0.5, 0.5, 0.5, 0.5, 0.5, 0.5, 0.5, 0.5, 0.5, 0.5, 0.5, 0.5, 0.5, 0.5, 0.5, 0.5, 0.5, 0.5, 0.5, 0.5, 0.5, 0.5, 0.5, 0.5, 0.5, 0.5, 0.5, 0.5, 0.5, 0.5, 0.5, 0.5, 0.5, 0.5, 0.5, 0.5, 0.5, 0.5, 0.5, 0.5, 0.5, 0.5, 0.5, 0.5, 0.5, 0.5, 0.5, 0.5, 0.5, 0.5, 0.5, 0.5, 0.5, 0.5, 0.5, 0.5, 0.5, 0.5, 0.5, 0.5, 0.5, 0.5, 0.5, 0.5, 0.5, 0.5, 0.5, 0.5, 0.5, 0.5, 0.5, 0.5, 0.5, 0.5, 0.5, 0.5, 0.5, 0.5, 0.5, 0.5, 0.5, 0.5, 0.5, 0.5, 0.5, 0.5, 0.5, 0.5, 0.5, 0.5, 0.5, 0.5, 0.5, 0.5, 0.5, 0.5, 0.5, 0.5, 0.5, 0.5, 0.5, 0.5, 0.5, 0.5, 0.5, 0.5, 0.5, 0.5, 0.5, 0.5, 0.5, 0.5, 0.5, 0.5, 0.5, 0.5, 0.5, 0.5, 0.5, 0.5, 0.5, 0.5, 0.5, 0.5, 0.5, 0.5, 0.5, 0.5, 0.5, 0.5, 0.5, 0.5, 0.5, 0.5, 0.5, 0.5, 0.5, 0.5, 0.5, 0.5, 0.5, 0.5, 0.5, 0.5, 0.5, 0.5, 0.5, 0.5, 0.5, 0.5, 0.5, 0.5, 0.5, 0.5, 0.5, 0.5, 0.5, 0.5, 0.5, 0.5, 0.5, 0.5, 0.5, 0.5, 0.5, 0.5, 0.5, 0.5, 0.5, 0.5, 0.5, 0.5, 0.5, 0.5, 0.5, 0.5, 0.5, 0.5, 0.5, 0.5, 0.5, 0.5, 0.5, 0.5, 0.5, 0.5, 0.5, 0.5, 0.5, 0.5, 0.5, 0.5, 0.5, 0.5, 0.5, 0.5, 0.5, 0.5, 0.5, 0.5, 0.5, 0.5, 0.5, 0.5, 0.5, 0.5, 0.5, 0.5, 0.5, 0.5, 0.5, 0.5, 0.5, 0.5, 0.5, 0.5, 0.5, 0.5, 0.5, 0.5, 0.5, 0.5, 0.5, 0.5, 0.5, 0.5, 0.5, 0.5, 0.5, 0.5, 0.5, 0.5, 0.5, 0.5, 0.5, 0.5, 0.5, 0.5, 0.5, 0.5, 0.5, 0.5, 0.5, 0.5, 0.5, 0.5, 0.5, 0.5, 0.5, 0.5, 0.5, 0.5, 0.5, 0.5, 0.5, 0.5, 0.5, 0.5, 0.5, 0.5, 0.5, 0.5, 0.5, 0.5, 0.5, 0.5, 0.5, 0.5, 0.5, 0.5, 0.5, 0.5, 0.5, 0.5, 0.5, 0.5, 0.5, 0.5, 0.5, 0.5, 0.5, 0.5, 0.5, 0.5, 0.5, 0.5, 0.5, 0.5, 0.5, 0.5, 0.5, 0.5, 0.5, 0.5, 0.5, 0.5, 0.5, 0.5, 0.5, 0.5, 0.5, 0.5, 0.5, 0.5, 0.5, 0.5, 0.5, 0.5, 0.5, 0.5, 0.5, 0.5, 0.5, 0.5, 0.5, 0.5, 0.5, 0.5, 0.5, 0.5, 0.5, 0.5, 0.5, 0.5, 0.5, 0.5, 0.5, 0.5, 0.5, 0.5, 0.5, 0.5, 0.5, 0.5, 0.5, 0.5, 0.5, 0.5, 0.5, 0.5, 0.5, 0.5, 0.5, 0.5, 0.5, 0.5, 0.5, 0.5, 0.5, 0.5, 0.5, 0.5, 0.5, 0.5, 0.5, 0.5, 0.5, 0.5, 0.5, 0.5, 0.5, 0.5, 0.5, 0.5, 0.5, 0.5, 0.5, 0.5, 0.5, 0.5, 0.5, 0.5, 0.5, 0.5, 0.5, 0.5, 0.5, 0.5, 0.5, 0.5, 0.5, 0.5, 0.5, 0.5, 0.5, 0.5, 0.5, 0.5, 0.5, 0.5, 0.5, 0.5, 0.5, 0.5, 0.5, 0.5, 0.5, 0.5, 0.5, 0.5, 0.5, 0.5, 0.5, 0.5, 0.5, 0.5, 0.5, 0.5, 0.5, 0.5, 0.5, 0.5, 0.5, 0.5, 0.5, 0.5, 0.5, 0.5, 0.5, 0.5, 0.5, 0.5, 0.5, 0.5, 0.5, 0.5, 0.5, 0.5, 0.5, 0.5, 0.5, 0.5, 0.5, 0.5, 0.5, 0.5, 0.5, 0.5, 0.5, 0.5, 0.5, 0.5, 0.5, 0.5, 0.5, 0.5, 0.5, 0.5, 0.5, 0.5, 0.5, 0.5, 0.5, 0.5, 0.5, 0.5, 0.5, 0.5, 0.5, 0.5, 0.5, 0.5, 0.5, 0.5, 0.5, 0.5, 0.5, 0.5, 0.5, 0.5, 0.5, 0.5, 0.5, 0.5, 0.5, 0.5, 0.5, 0.5, 0.5, 0.5, 0.5, 0.5, 0.5, 0.5, 0.5, 0.5, 0.5, 0.5, 0.5, 0.5, 0.5, 0.5, 0.5, 0.5, 0.5, 0.5, 0.5, 0.5, 0.5, 0.5, 0.5, 0.5, 0.5, 0.5, 0.5, 0.5, 0.5, 0.5, 0.5, 0.5, 0.5, 0.5, 0.5, 0.5, 0.5, 0.5, 0.5, 0.5, 0.5, 0.5, 0.5, 0.5, 0.5, 0.5, 0.5, 0.5, 0.5, 0.5, 0.5, 0.5, 0.5, 0.5, 0.5, 0.5, 0.5, 0.5, 0.5, 0.5, 0.5, 0.5, 0.5, 0.5, 0.5, 0.5, 0.5, 0.5, 0.5, 0.5, 0.5, 0.5, 0.5, 0.5, 0.5, 0.5, 0.5, 0.5, 0.5, 0.5, 0.5, 0.5, 0.5, 0.5, 0.5, 0.5, 0.5, 0.5, 0.5, 0.5, 0.5, 0.5, 0.5, 0.5, 0.5, 0.5, 0.5, 0.5, 0.5, 0.5, 0.5, 0.5, 0.5, 0.5, 0.5, 0.5, 0.5, 0.5, 0.5, 0.5, 0.5, 0.5, 0.5, 0.5, 0.5, 0.5, 0.5, 0.5, 0.5, 0.5, 0.5, 0.5, 0.5, 0.5, 0.5, 0.5, 0.5, 0.5, 0.5, 0.5, 0.5, 0.5, 0.5, 0.5, 0.5, 0.5, 0.5, 0.5, 0.5, 0.5, 0.5, 0.5, 0.5, 0.5, 0.5, 0.5, 0.5, 0.5, 0.5, 0.5, 0.5, 0.5, 0.5, 0.5, 0.5, 0.5, 0.5, 0.5, 0.5, 0.5, 0.5, 0.5, 0.5, 0.5, 0.5, 0.5, 0.5, 0.5, 0.5, 0.5, 0.5, 0.5, 0.5, 0.5, 0.5, 0.5, 0.5, 0.5, 0.5, 0.5, 0.5, 0.5, 0.5, 0.5, 0.5, 0.5, 0.5, 0.5, 0.5, 0.5, 0.5, 0.5, 0.5, 0.5, 0.5, 0.5, 0.5, 0.5, 0.5, 0.5, 0.5, 0.5, 0.5, 0.5, 0.5, 0.5, 0.5, 0.5, 0.5, 0.5, 0.5, 0.5, 0.5, 0.5, 0.5, 0.5, 0.5, 0.5, 0.5, 0.5, 0.5, 0.5, 0.5, 0.5, 0.5, 0.5, 0.5, 0.5, 0.5, 0.5, 0.5, 0.5, 0.5, 0.5, 0.5, 0.5, 0.5, 0.5, 0.5, 0.5, 0.5, 0.5, 0.5, 0.5, 0.5, 0.5, 0.5, 0.5, 0.5, 0.5, 0.5, 0.5, 0.5, 0.5, 0.5, 0.5, 0.5, 0.5, 0.5, 0.5, 0.5, 0.5, 0.5, 0.5, 0.5, 0.5, 0.5, 0.5, 0.5, 0.5, 0.5, 0.5, 0.5, 0.5, 0.5, 0.5, 0.5, 0.5, 0.5, 0.5, 0.5, 0.5, 0.5, 0.5, 0.5, 0.5, 0.5, 0.5, 0.5, 0.5, 0.5, 0.5, 0.5, 0.5, 0.5, 0.5, 0.5, 0.5, 0.5, 0.5, 0.5, 0.5, 0.5, 0.5, 0.5, 0.5, 0.5, 0.5, 0.5, 0.5, 0.5, 0.5, 0.5, 0.5, 0.5, 0.5, 0.5, 0.5, 0.5, 0.5, 0.5, 0.5, 0.5, 0.5, 0.5, 0.5, 0.5, 0.5, 0.5, 0.5, 0.5, 0.5, 0.5, 0.5, 0.5, 0.5, 0.5, 0.5, 0.5, 0.5, 0.5, 0.5, 0.5, 0.5, 0.5, 0.5, 0.5, 0.5, 0.5, 0.5, 0.5, 0.5, 0.5, 0.5, 0.5, 0.5, 0.5, 0.5, 0.5, 0.5, 0.5, 0.5, 0.5, 0.5, 0.5, 0.5, 0.5, 0.5, 0.5, 0.5, 0.5, 0.5, 0.5, 0.5, 0.5, 0.5, 0.5, 0.5, 0.5, 0.5, 0.5, 0.5, 0.5, 0.5, 0.5, 0.5, 0.5, 0.5, 0.5, 0.5, 0.5, 0.5, 0.5, 0.5, 0.5, 0.5, 0.5, 0.5, 0.5, 0.5, 0.5, 0.5, 0.5, 0.5, 0.5, 0.5, 0.5, 0.5, 0.5, 0.5, 0.5, 0.5, 0.5, 0.5, 0.5, 0.5, 0.5, 0.5, 0.5, 0.5, 0.5, 0.5, 0.5, 0.5, 0.5, 0.5, 0.5, 0.5, 0.5, 0.5, 0.5, 0.5, 0.5, 0.5, 0.5, 0.5, 0.5, 0.5, 0.5, 0.5, 0.5, 0.5, 0.5, 0.5, 0.5, 0.5, 0.5, 0.5, 0.5, 0.5, 0.5, 0.5, 0.5, 0.5, 0.5, 0.5, 0.5, 0.5, 0.5, 0.5, 0.5, 0.5, 0.5, 0.5, 0.5, 0.5, 0.5, 0.5, 0.5, 0.5, 0.5, 0.5, 0.5, 0.5, 0.5, 0.5, 0.5, 0.5, 0.5, 0.5, 0.5, 0.5, 0.5, 0.5, 0.5, 0.5, 0.5, 0.5, 0.5, 0.5, 0.5, 0.5, 0.5, 0.5, 0.5, 0.5, 0.5, 0.5, 0.5, 0.5, 0.5, 0.5, 0.5, 0.5, 0.5, 0.5, 0.5, 0.5, 0.5, 0.5, 0.5, 0.5, 0.5, 0.5, 0.5, 0.5, 0.5, 0.5, 0.5, 0.5, 0.5, 0.5, 0.5, 0.5, 0.5, 0.5, 0.5, 0.5, 0.5, 0.5, 0.5, 0.5, 0.5, 0.5, 0.5, 0.5, 0.5, 0.5, 0.5, 0.5, 0.5, 0.5, 0.5, 0.5, 0.5, 0.5, 0.5, 0.5, 0.5, 0.5, 0.5, 0.5, 0.5, 0.5, 0.5, 0.5, 0.5, 0.5, 0.5, 0.5, 0.5, 0.5, 0.5, 0.5, 0.5, 0.5, 0.5, 0.5, 0.5, 0.5, 0.5, 0.5, 0.5, 0.5, 0.5, 0.5, 0.5, 0.5, 0.5, 0.5, 0.5, 0.5, 0.5, 0.5, 0.5, 0.5, 0.5, 0.5, 0.5, 0.5, 0.5, 0.5, 0.5, 0.5, 0.5, 0.5, 0.5, 0.5, 0.5, 0.5, 0.5, 0.5, 0.5, 0.5, 0.5, 0.5, 0.5, 0.5, 0.5, 0.5, 0.5, 0.5, 0.5, 0.5, 0.5, 0.5, 0.5, 0.5, 0.5, 0.5, 0.5, 0.5, 0.5, 0.5, 0.5, 0.5, 0.5, 0.5, 0.5, 0.5, 0.5, 0.5, 0.5, 0.5, 0.5, 0.5, 0.5, 0.5, 0.5, 0.5, 0.5, 0.5, 0.5, 0.5, 0.5, 0.5, 0.5, 0.5, 0.5, 0.5, 0.5, 0.5, 0.5, 0.5, 0.5, 0.5, 0.5, 0.5, 0.5, 0.5, 0.5, 0.5, 0.5, 0.5, 0.5, 0.5, 0.5, 0.5, 0.5, 0.5, 0.5, 0.5, 0.5, 0.5, 0.5, 0.5, 0.5, 0.5, 0.5, 0.5, 0.5, 0.5, 0.5, 0.5, 0.5, 0.5, 0.5, 0.5, 0.5, 0.5, 0.5, 0.5, 0.5, 0.5, 0.5, 0.5, 0.5, 0.5, 0.5, 0.5, 0.5, 0.5, 0.5, 0.5, 0.5, 0.5, 0.5, 0.5, 0.5, 0.5, 0.5, 0.5, 0.5, 0.5, 0.5, 0.5, 0.5, 0.5, 0.5, 0.5, 0.5, 0.5, 0.5, 0.5, 0.5, 0.5, 0.5, 0.5, 0.5, 0.5, 0.5, 0.5, 0.5, 0.5, 0.5, 0.5, 0.5, 0.5, 0.5, 0.5, 0.5, 0.5, 0.5, 0.5, 0.5, 0.5, 0.5, 0.5, 0.5, 0.5, 0.5, 0.5, 0.5, 0.5, 0.5, 0.5, 0.5, 0.5, 0.5, 0.5, 0.5, 0.5, 0.5, 0.5, 0.5, 0.5, 0.5, 0.5, 0.5, 0.5, 0.5, 0.5, 0.5, 0.5, 0.5, 0.5, 0.5, 0.5, 0.5, 0.5, 0.5, 0.5, 0.5, 0.5, 0.5, 0.5, 0.5, 0.5, 0.5, 0.5, 0.5, 0.5, 0.5, 0.5, 0.5, 0.5, 0.5, 0.5, 0.5, 0.5, 0.5, 0.5, 0.5, 0.5, 0.5, 0.5, 0.5, 0.5, 0.5, 0.5, 0.5, 0.5, 0.5, 0.5, 0.5, 0.5, 0.5, 0.5, 0.5, 0.5, 0.5, 0.5, 0.5, 0.5, 0.5, 0.5, 0.5, 0.5, 0.5, 0.5, 0.5, 0.5, 0.5, 0.5, 0.5, 0.5, 0.5, 0.5, 0.5, 0.5, 0.5, 0.5, 0.5, 0.5, 0.5, 0.5, 0.5, 0.5, 0.5, 0.5, 0.5, 0.5, 0.5, 0.5, 0.5, 0.5, 0.5, 0.5, 0.5, 0.5, 0.5, 0.5, 0.5, 0.5, 0.5, 0.5, 0.5, 0.5, 0.5, 0.5, 0.5, 0.5, 0.5, 0.5, 0.5, 0.5, 0.5, 0.5, 0.5, 0.5, 0.5, 0.5, 0.5, 0.5, 0.5, 0.5, 0.5, 0.5, 0.5, 0.5, 0.5, 0.5, 0.5, 0.5, 0.5, 0.5, 0.5, 0.5, 0.5, 0.5, 0.5, 0.5, 0.5, 0.5, 0.5, 0.5, 0.5, 0.5, 0.5, 0.5, 0.5, 0.5, 0.5, 0.5, 0.5, 0.5, 0.5, 0.5, 0.5, 0.5, 0.5, 0.5, 0.5, 0.5, 0.5, 0.5, 0.5, 0.5, 0.5, 0.5, 0.5, 0.5, 0.5, 0.5, 0.5, 0.5, 0.5, 0.5, 0.5, 0.5, 0.5, 0.5, 0.5, 0.5, 0.5, 0.5, 0.5, 0.5, 0.5, 0.5, 0.5, 0.5, 0.5, 0.5, 0.5, 0.5, 0.5, 0.5, 0.5, 0.5, 0.5, 0.5, 0.5, 0.5, 0.5, 0.5, 0.5, 0.5, 0.5, 0.5, 0.5, 0.5, 0.5, 0.5, 0.5, 0.5, 0.5, 0.5, 0.5, 0.5, 0.5, 0.5, 0.5, 0.5, 0.5, 0.5, 0.5, 0.5, 0.5, 0.5, 0.5, 0.5, 0.5, 0.5, 0.5, 0.5, 0.5, 0.5, 0.5, 0.5, 0.5, 0.5, 0.5, 0.5, 0.5, 0.5, 0.5, 0.5, 0.5, 0.5, 0.5, 0.5, 0.5, 0.5, 0.5, 0.5, 0.5, 0.5, 0.5, 0.5, 0.5, 0.5, 0.5, 0.5, 0.5, 0.5, 0.5, 0.5, 0.5, 0.5, 0.5, 0.5, 0.5, 0.5, 0.5, 0.5, 0.5, 0.5, 0.5, 0.5, 0.5, 0.5, 0.5, 0.5, 0.5, 0.5, 0.5, 0.5, 0.5, 0.5, 0.5, 0.5, 0.5, 0.5, 0.5, 0.5, 0.5, 0.5, 0.5, 0.5, 0.5, 0.5, 0.5, 0.5, 0.5, 0.5, 0.5, 0.5, 0.5, 0.5, 0.5, 0.5, 0.5, 0.5, 0.5, 0.5, 0.5, 0.5, 0.5, 0.5, 0.5, 0.5, 0.5, 0.5, 0.5, 0.5, 0.5, 0.5, 0.5, 0.5, 0.5, 0.5, 0.5, 0.5, 0.5, 0.5, 0.5, 0.5, 0.5, 0.5, 0.5, 0.5, 0.5, 0.5, 0.5, 0.5, 0.5, 0.5, 0.5, 0.5, 0.5, 0.5, 0.5, 0.5, 0.5, 0.5, 0.5, 0.5, 0.5, 0.5, 0.5, 0.5, 0.5, 0.5, 0.5, 0.5, 0.5, 0.5, 0.5, 0.5, 0.5, 0.5, 0.5, 0.5, 0.5, 0.5, 0.5, 0.5, 0.5, 0.5, 0.5, 0.5, 0.5, 0.5, 0.5, 0.5, 0.5, 0.5, 0.5, 0.5, 0.5, 0.5, 0.5, 0.5, 0.5, 0.5, 0.5, 0.5, 0.5, 0.5, 0.5, 0.5, 0.5, 0.5, 0.5, 0.5, 0.5, 0.5, 0.5, 0.5, 0.5, 0.5, 0.5, 0.5, 0.5, 0.5, 0.5, 0.5, 0.5, 0.5, 0.5, 0.5, 0.5, 0.5, 0.5, 0.5, 0.5, 0.5, 0.5, 0.5, 0.5, 0.5, 0.5, 0.5, 0.5, 0.5, 0.5, 0.5, 0.5, 0.5, 0.5, 0.5, 0.5, 0.5, 0.5, 0.5, 0.5, 0.5, 0.5, 0.5, 0.5, 0.5, 0.5, 0.5, 0.5, 0.5, 0.5, 0.5, 0.5, 0.5, 0.5, 0.5, 0.5, 0.5, 0.5, 0.5, 0.5, 0.5, 0.5, 0.5, 0.5, 0.5, 0.5, 0.5, 0.5, 0.5, 0.5, 0.5, 0.5, 0.5, 0.5, 0.5, 0.5, 0.5, 0.5, 0.5, 0.5, 0.5, 0.5, 0.5, 0.5, 0.5, 0.5, 0.5, 0.5, 0.5, 0.5, 0.5, 0.5, 0.5, 0.5, 0.5, 0.5, 0.5, 0.5, 0.5, 0.5, 0.5, 0.5, 0.5, 0.5, 0.5, 0.5, 0.5, 0.5, 0.5, 0.5, 0.5, 0.5, 0.5, 0.5, 0.5, 0.5, 0.5, 0.5, 0.5, 0.5, 0.5, 0.5, 0.5, 0.5, 0.5, 0.5, 0.5, 0.5, 0.5, 0.5, 0.5, 0.5, 0.5, 0.5, 0.5, 0.5, 0.5, 0.5, 0.5, 0.5, 0.5, 0.5, 0.5, 0.5, 0.5, 0.5, 0.5, 0.5, 0.5, 0.5, 0.5, 0.5, 0.5, 0.5, 0.5, 0.5, 0.5, 0.5, 0.5, 0.5, 0.5, 0.5, 0.5, 0.5, 0.5, 0.5, 0.5, 0.5, 0.5, 0.5, 0.5, 0.5, 0.5, 0.5, 0.5, 0.5, 0.5, 0.5, 0.5, 0.5, 0.5, 0.5, 0.5, 0.5, 0.5, 0.5, 0.5, 0.5, 0.5, 0.5, 0.5, 0.5, 0.5, 0.5, 0.5, 0.5, 0.5, 0.5, 0.5, 0.5, 0.5, 0.5, 0.5, 0.5, 0.5, 0.5, 0.5, 0.5, 0.5, 0.5, 0.5, 0.5, 0.5, 0.5, 0.5, 0.5, 0.5, 0.5, 0.5, 0.5, 0.5, 0.5, 0.5, 0.5, 0.5, 0.5, 0.5, 0.5, 0.5, 0.5, 0.5, 0.5, 0.5, 0.5, 0.5, 0.5, 0.5, 0.5, 0.5, 0.5, 0.5, 0.5, 0.5, 0.5, 0.5, 0.5, 0.5, 0.5, 0.5, 0.5, 0.5, 0.5, 0.5, 0.5, 0.5, 0.5, 0.5, 0.5, 0.5, 0.5, 0.5, 0.5, 0.5, 0.5, 0.5, 0.5, 0.5, 0.5, 0.5, 0.5, 0.5, 0.5, 0.5, 0.5, 0.5, 0.5, 0.5, 0.5, 0.5, 0.5, 0.5, 0.5, 0.5, 0.5, 0.5, 0.5, 0.5, 0.5, 0.5, 0.5, 0.5, 0.5, 0.5, 0.5, 0.5, 0.5, 0.5, 0.5, 0.5, 0.5, 0.5, 0.5, 0.5, 0.5, 0.5, 0.5, 0.5, 0.5, 0.5, 0.5, 0.5, 0.5, 0.5, 0.5, 0.5, 0.5, 0.5, 0.5, 0.5, 0.5, 0.5, 0.5, 0.5, 0.5, 0.5, 0.5, 0.5, 0.5, 0.5, 0.5, 0.5, 0.5, 0.5, 0.5, 0.5, 0.5, 0.5, 0.5, 0.5, 0.5, 0.5, 0.5, 0.5, 0.5, 0.5, 0.5, 0.5, 0.5, 0.5, 0.5, 0.5, 0.5, 0.5, 0.5, 0.5, 0.5, 0.5, 0.5, 0.5, 0.5, 0.5, 0.5, 0.5, 0.5, 0.5, 0.5, 0.5, 0.5, 0.5, 0.5, 0.5, 0.5, 0.5, 0.5, 0.5, 0.5, 0.5, 0.5, 0.5, 0.5, 0.5, 0.5, 0.5, 0.5, 0.5, 0.5, 0.5, 0.5, 0.5, 0.5, 0.5, 0.5, 0.5, 0.5, 0.5, 0.5, 0.5, 0.5, 0.5, 0.5, 0.5, 0.5, 0.5, 0.5, 0.5, 0.5, 0.5, 0.5, 0.5, 0.5, 0.5, 0.5, 0.5, 0.5, 0.5, 0.5, 0.5, 0.5, 0.5, 0.5, 0.5, 0.5, 0.5, 0.5, 0.5, 0.5, 0.5, 0.5, 0.5, 0.5, 0.5, 0.5, 0.5, 0.5, 0.5, 0.5, 0.5, 0.5, 0.5, 0.5, 0.5, 0.5, 0.5, 0.5, 0.5, 0.5, 0.5, 0.5, 0.5, 0.5, 0.5, 0.5, 0.5, 0.5, 0.5, 0.5, 0.5, 0.5, 0.5, 0.5, 0.5, 0.5, 0.5, 0.5, 0.5, 0.5, 0.5, 0.5, 0.5, 0.5, 0.5, 0.5, 0.5, 0.5, 0.5, 0.5, 0.5, 0.5, 0.5, 0.5, 0.5, 0.5, 0.5, 0.5, 0.5, 0.5, 0.5, 0.5, 0.5, 0.5, 0.5, 0.5, 0.5, 0.5, 0.5, 0.5, 0.5, 0.5, 0.5, 0.5, 0.5, 0.5, 0.5, 0.5, 0.5, 0.5, 0.5, 0.5, 0.5, 0.5, 0.5, 0.5, 0.5, 0.5, 0.5, 0.5, 0.5, 0.5, 0.5, 0.5, 0.5, 0.5, 0.5, 0.5, 0.5, 0.5, 0.5, 0.5, 0.5, 0.5, 0.5, 0.5, 0.5, 0.5, 0.5, 0.5, 0.5, 0.5, 0.5, 0.5, 0.5, 0.5, 0.5, 0.5, 0.5, 0.5, 0.5, 0.5, 0.5, 0.5, 0.5, 0.5, 0.5, 0.5, 0.5, 0.5, 0.5, 0.5, 0.5, 0.5, 0.5, 0.5, 0.5, 0.5, 0.5, 0.5, 0.5, 0.5, 0.5, 0.5, 0.5, 0.5, 0.5, 0.5, 0.5, 0.5, 0.5, 0.5, 0.5, 0.5, 0.5, 0.5, 0.5, 0.5, 0.5, 0.5, 0.5, 0.5, 0.5, 0.5, 0.5, 0.5, 0.5, 0.5, 0.5, 0.5, 0.5, 0.5, 0.5, 0.5, 0.5, 0.5, 0.5, 0.5, 0.5, 0.5, 0.5, 0.5, 0.5, 0.5, 0.5, 0.5, 0.5, 0.5, 0.5, 0.5, 0.5, 0.5, 0.5, 0.5, 0.5, 0.5, 0.5, 0.5, 0.5, 0.5, 0.5, 0.5, 0.5, 0.5, 0.5, 0.5, 0.5, 0.5, 0.5, 0.5, 0.5, 0.5, 0.5, 0.5, 0.5, 0.5, 0.5, 0.5, 0.5, 0.5, 0.5, 0.5, 0.5, 0.5, 0.5, 0.5, 0.5, 0.5, 0.5, 0.5, 0.5, 0.5, 0.5, 0.5, 0.5, 0.5, 0.5, 0.5, 0.5, 0.5, 0.5, 0.5, 0.5, 0.5, 0.5, 0.5, 0.5, 0.5, 0.5, 0.5, 0.5, 0.5, 0.5, 0.5, 0.5, 0.5, 0.5, 0.5, 0.5, 0.5, 0.5, 0.5, 0.5, 0.5, 0.5, 0.5, 0.5, 0.5, 0.5, 0.5, 0.5, 0.5, 0.5, 0.5, 0.5, 0.5, 0.5, 0.5, 0.5, 0.5, 0.5, 0.5, 0.5, 0.5, 0.5, 0.5, 0.5, 0.5, 0.5, 0.5, 0.5, 0.5, 0.5, 0.5, 0.5, 0.5, 0.5, 0.5, 0.5, 0.5, 0.5, 0.5, 0.5, 0.5, 0.5, 0.5, 0.5, 0.5, 0.5, 0.5, 0.5, 0.5, 0.5, 0.5, 0.5, 0.5, 0.5, 0.5, 0.5, 0.5, 0.5, 0.5, 0.5, 0.5, 0.5, 0.5, 0.5, 0.5, 0.5, 0.5, 0.5, 0.5, 0.5, 0.5, 0.5, 0.5, 0.5, 0.5, 0.5, 0.5, 0.5, 0.5, 0.5, 0.5, 0.5, 0.5, 0.5, 0.5, 0.5, 0.5, 0.5, 0.5, 0.5, 0.5, 0.5, 0.5, 0.5, 0.5, 0.5, 0.5, 0.5, 0.5, 0.5, 0.5, 0.5, 0.5, 0.5, 0.5, 0.5, 0.5, 0.5, 0.5, 0.5, 0.5, 0.5, 0.5, 0.5, 0.5, 0.5, 0.5, 0.5, 0.5, 0.5, 0.5, 0.5, 0.5, 0.5, 0.5, 0.5, 0.5, 0.5, 0.5, 0.5, 0.5, 0.5, 0.5, 0.5, 0.5, 0.5, 0.5, 0.5, 0.5, 0.5, 0.5, 0.5, 0.5, 0.5, 0.5, 0.5, 0.5, 0.5, 0.5, 0.5, 0.5, 0.5, 0.5, 0.5, 0.5, 0.5, 0.5, 0.5, 0.5, 0.5, 0.5, 0.5, 0.5, 0.5, 0.5, 0.5, 0.5, 0.5, 0.5, 0.5, 0.5, 0.5, 0.5, 0.5, 0.5, 0.5, 0.5, 0.5, 0.5, 0.5, 0.5, 0.5, 0.5, 0.5, 0.5, 0.5, 0.5, 0.5, 0.5, 0.5, 0.5, 0.5, 0.5, 0.5, 0.5, 0.5, 0.5, 0.5, 0.5, 0.5, 0.5, 0.5, 0.5, 0.5, 0.5, 0.5, 0.5, 0.5, 0.5, 0.5, 0.5, 0.5, 0.5, 0.5, 0.5, 0.5, 0.5, 0.5, 0.5, 0.5, 0.5, 0.5, 0.5, 0.5, 0.5, 0.5, 0.5, 0.5, 0.5, 0.5, 0.5, 0.5, 0.5, 0.5, 0.5, 0.5, 0.5, 0.5, 0.5, 0.5, 0.5, 0.5, 0.5, 0.5, 0.5, 0.5, 0.5, 0.5, 0.5, 0.5, 0.5, 0.5, 0.5, 0.5, 0.5, 0.5, 0.5, 0.5, 0.5, 0.5, 0.5, 0.5, 0.5, 0.5, 0.5, 0.5, 0.5, 0.5, 0.5, 0.5, 0.5, 0.5, 0.5, 0.5, 0.5, 0.5, 0.5, 0.5, 0.5, 0.5, 0.5, 0.5, 0.5, 0.5, 0.5, 0.5, 0.5, 0.5, 0.5, 0.5, 0.5, 0.5, 0.5, 0.5, 0.5, 0.5, 0.5, 0.5, 0.5, 0.5, 0.5, 0.5, 0.5, 0.5, 0.5, 0.5, 0.5, 0.5, 0.5, 0.5, 0.5, 0.5, 0.5, 0.5, 0.5, 0.5, 0.5, 0.5, 0.5, 0.5, 0.5, 0.5, 0.5, 0.5, 0.5, 0.5, 0.5, 0.5, 0.5, 0.5, 0.5, 0.5, 0.5, 0.5, 0.5, 0.5, 0.5, 0.5, 0.5, 0.5, 0.5, 0.5, 0.5, 0.5, 0.5, 0.5, 0.5, 0.5, 0.5, 0.5, 0.5, 0.5, 0.5, 0.5, 0.5, 0.5, 0.5, 0.5, 0.5, 0.5, 0.5, 0.5, 0.5, 0.5, 0.5, 0.5, 0.5, 0.5, 0.5, 0.5, 0.5, 0.5, 0.5, 0.5, 0.5, 0.5, 0.5, 0.5, 0.5, 0.5, 0.5, 0.5, 0.5, 0.5, 0.5, 0.5, 0.5, 0.5, 0.5, 0.5, 0.5, 0.5, 0.5, 0.5, 0.5, 0.5, 0.5, 0.5, 0.5, 0.5, 0.5, 0.5, 0.5, 0.5, 0.5, 0.5, 0.5, 0.5, 0.5, 0.5, 0.5, 0.5, 0.5, 0.5, 0.5, 0.5, 0.5, 0.5, 0.5, 0.5, 0.5, 0.5, 0.5, 0.5, 0.5, 0.5, 0.5, 0.5, 0.5, 0.5, 0.5, 0.5, 0.5, 0.5, 0.5, 0.5, 0.5, 0.5, 0.5, 0.5, 0.5, 0.5, 0.5, 0.5, 0.5, 0.5, 0.5, 0.5, 0.5, 0.5, 0.5, 0.5, 0.5, 0.5, 0.5, 0.5, 0.5, 0.5, 0.5, 0.5, 0.5, 0.5, 0.5, 0.5, 0.5, 0.5, 0.5, 0.5, 0.5, 0.5, 0.5, 0.5, 0.5, 0.5, 0.5, 0.5, 0.5, 0.5, 0.5, 0.5, 0.5, 0.5, 0.5, 0.5, 0.5, 0.5, 0.5, 0.5, 0.5, 0.5, 0.5, 0.5])
me_plane.materials.append(mat_material)
me_plane.use_remesh_fix_poles = True
me_plane.use_remesh_preserve_attributes = False
me_plane.update()
arm_armature = bpy.data.armatures.new('Armature')  # bones are not reproduced

# ---- objects
ob_plane = bpy.data.objects.new('Plane', me_plane)
ob_armature = bpy.data.objects.new('Armature', arm_armature)

# ---- transforms, parenting, visibility, modifiers, constraints
ob_plane.location = (0.0, 0.0, 0.0)
ob_plane.rotation_euler = (0.0, -0.0, -4.696)
ob_plane.lineart.crease_threshold = 0.0
_m = ob_plane.modifiers.new('Auto Smooth', 'NODES')
_m.node_group = ng_auto_smooth
_gi = [s.identifier for s in ng_auto_smooth.interface.items_tree if s.item_type == 'SOCKET' and s.in_out == 'INPUT']
_m[_gi[1]] = 1.047  # Angle
ob_armature.location = (0.0, 0.0, 0.0)
ob_armature.lineart.crease_threshold = 0.0

# ---- collection membership
col_collection.objects.link(ob_plane)
col_collection.objects.link(ob_armature)

# ---- scene / render settings (as saved in the file)
scene.frame_start = 1; scene.frame_end = 250; scene.frame_set(36)
scene.render.engine = 'BLENDER_EEVEE_NEXT'
scene.cycles.use_denoising = False
scene.cycles.samples = 128
scene.cycles.sampling_pattern = 'TABULATED_SOBOL'
scene.cycles.use_adaptive_sampling = False
scene.cycles.use_light_tree = False
scene.eevee.use_gtao = True
scene.eevee.use_raytracing = True
scene.view_settings.view_transform = 'Filmic'
bpy.context.view_layer.update()

# ---- added for rendering (the .blend has no active camera and no usable light): camera, sun
cam_auto = bpy.data.cameras.new('AutoCamera')
cam_auto.lens = 50.0
cam_auto.sensor_width = 36.0
cam_auto.clip_end = 1000.0
ob_auto_camera = bpy.data.objects.new('AutoCamera', cam_auto)
scene.collection.objects.link(ob_auto_camera)
ob_auto_camera.location = (2.89021, -3.64538, 2.18044)
ob_auto_camera.rotation_euler = (1.09748, -7.21219e-08, 0.694738)
scene.camera = ob_auto_camera
light_auto_sun = bpy.data.lights.new('AutoSun', 'SUN')
light_auto_sun.energy = 3.0
light_auto_sun.angle = 0.0523599
ob_auto_sun = bpy.data.objects.new('AutoSun', light_auto_sun)
scene.collection.objects.link(ob_auto_sun)
ob_auto_sun.rotation_euler = (0.872665, 0.174533, 0.523599)
bpy.context.view_layer.update()

